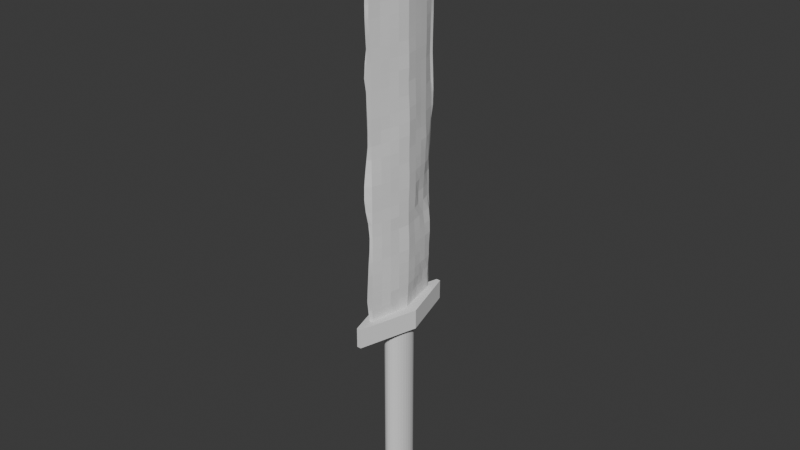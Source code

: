 # Source: Forged_sword.blend  (saved by Blender 4.5.87; exported with 4.5.12 LTS)
import bpy
from mathutils import Matrix  # noqa: F401  (used for matrix-valued properties, if any)

bpy.ops.wm.read_factory_settings(use_empty=True)
scene = bpy.context.scene
scene.name = 'Scene'

# ---- collections
col_collection = bpy.data.collections.new('Collection'); scene.collection.children.link(col_collection)

# ---- world
world_world = bpy.data.worlds.new('World'); scene.world = world_world
world_world.use_nodes = True; world_world.node_tree.nodes.clear()
_N = world_world.node_tree.nodes; _L = world_world.node_tree.links
n0 = _N.new('ShaderNodeOutputWorld'); n0.name = 'World Output'; n0.location = (200, 100)
n1 = _N.new('ShaderNodeBackground'); n1.name = 'Background'; n1.location = (-200, 100)
n1.inputs[0].default_value = (0.05088, 0.05088, 0.05088, 1.0)
_L.new(n1.outputs[0], n0.inputs[0])
n0.is_active_output = True
world_world.color = (0.05088, 0.05088, 0.05088)
world_world.sun_shadow_jitter_overblur = 0.0

# ---- meshes
me_cylinder = bpy.data.meshes.new('Cylinder')
me_cylinder.from_pydata([(0.0, 0.8252, -2.908), (0.0, 0.8252, 2.908), (0.161, 0.8094, -2.908), (0.161, 0.8094, 2.908), (0.3158, 0.7624, -2.908), (0.3158, 0.7624, 2.908), (0.4585, 0.6861, -2.908), (0.4585, 0.6861, 2.908), (0.5835, 0.5835, -2.908), (0.5835, 0.5835, 2.908), (0.6861, 0.4585, -2.908), (0.6861, 0.4585, 2.908), (0.7624, 0.3158, -2.908), (0.7624, 0.3158, 2.908), (0.8094, 0.161, -2.908), (0.8094, 0.161, 2.908), (0.8252, 0.0, -2.908), (0.8252, 0.0, 2.908), (0.8094, -0.161, -2.908), (0.8094, -0.161, 2.908), (0.7624, -0.3158, -2.908), (0.7624, -0.3158, 2.908), (0.6861, -0.4585, -2.908), (0.6861, -0.4585, 2.908), (0.5835, -0.5835, -2.908), (0.5835, -0.5835, 2.908), (0.4585, -0.6861, -2.908), (0.4585, -0.6861, 2.908), (0.3158, -0.7624, -2.908), (0.3158, -0.7624, 2.908), (0.161, -0.8094, -2.908), (0.161, -0.8094, 2.908), (0.0, -0.8252, -2.908), (0.0, -0.8252, 2.908), (-0.161, -0.8094, -2.908), (-0.161, -0.8094, 2.908), (-0.3158, -0.7624, -2.908), (-0.3158, -0.7624, 2.908), (-0.4585, -0.6861, -2.908), (-0.4585, -0.6861, 2.908), (-0.5835, -0.5835, -2.908), (-0.5835, -0.5835, 2.908), (-0.6861, -0.4585, -2.908), (-0.6861, -0.4585, 2.908), (-0.7624, -0.3158, -2.908), (-0.7624, -0.3158, 2.908), (-0.8094, -0.161, -2.908), (-0.8094, -0.161, 2.908), (-0.8252, 0.0, -2.908), (-0.8252, 0.0, 2.908), (-0.8094, 0.161, -2.908), (-0.8094, 0.161, 2.908), (-0.7624, 0.3158, -2.908), (-0.7624, 0.3158, 2.908), (-0.6861, 0.4585, -2.908), (-0.6861, 0.4585, 2.908), (-0.5835, 0.5835, -2.908), (-0.5835, 0.5835, 2.908), (-0.4585, 0.6861, -2.908), (-0.4585, 0.6861, 2.908), (-0.3158, 0.7624, -2.908), (-0.3158, 0.7624, 2.908), (-0.161, 0.8094, -2.908), (-0.161, 0.8094, 2.908), (-0.07788, -2.834, 2.512), (-0.07788, -2.834, 3.043), (-0.07788, 2.845, 2.512), (-0.07788, 2.845, 3.043), (0.2202, -2.834, 2.512), (0.2202, -2.834, 3.043), (0.2202, 2.845, 2.512), (0.2202, 2.845, 3.043), (-1.308, 0.005222, 2.512), (-1.308, 0.005222, 3.043), (1.446, 0.005222, 2.512), (1.446, 0.005222, 3.043), (0.06262, 2.845, 2.512), (0.06262, 2.845, 3.043), (0.06262, -2.834, 2.512), (0.06262, -2.834, 3.043), (0.06262, 0.005222, 3.043), (0.06262, 0.005222, 2.512), (-0.1065, -1.846, 2.712), (0.1206, 0.01328, 13.42), (-0.1109, 1.92, 2.697), (0.1296, 0.06029, 13.44), (0.06663, -1.842, 2.708), (0.1241, 0.01344, 13.42), (0.08715, 1.901, 2.689), (0.1576, 0.06217, 13.46), (-0.6522, 0.01669, 2.711), (0.1209, 0.03091, 13.42), (0.6203, 0.01459, 2.711), (0.1249, 0.03115, 13.43), (-0.1449, -1.922, 8.031), (-0.1132, 1.937, 8.075), (0.09683, 2.099, 8.056), (0.1974, -1.919, 8.029), (0.8406, 0.01572, 8.055), (-0.7022, 0.01782, 8.029), (-0.1547, -1.91, 10.72), (0.179, 1.995, 10.7), (0.1994, 1.948, 10.69), (0.1867, -2.021, 10.69), (0.7533, 0.01283, 10.69), (-0.8438, 0.0144, 10.68), (0.11, -1.952, 12.01), (0.1991, 1.939, 12.04), (0.2567, 1.913, 12.04), (0.2253, -1.895, 12.01), (0.7163, 0.01365, 12.02), (-0.5669, 0.01463, 12.02), (0.007604, 2.127, 2.664), (0.1439, 0.06132, 13.45), (-0.01008, -1.968, 2.709), (0.1224, 0.01336, 13.42), (0.1229, 0.03103, 13.42), (0.03031, 0.01459, 2.711), (0.1297, -2.1, 8.03), (0.05999, 2.244, 8.033), (0.1186, -2.177, 10.7), (0.1617, 2.119, 10.69), (0.1393, -2.061, 12.01), (0.2135, 2.1, 12.05), (-0.09472, 1.926, 5.372), (0.2285, 1.905, 5.365), (0.2019, -1.938, 5.362), (0.7899, 0.01344, 5.369), (-0.7142, 0.01809, 5.37), (-0.08851, -1.83, 5.37), (-0.0347, 2.163, 5.371), (0.06299, -2.012, 5.366), (-0.2064, -1.9, 6.705), (-0.1346, 1.927, 6.701), (0.1642, 1.869, 6.7), (0.2565, -1.978, 6.718), (0.8459, 0.01328, 6.707), (-0.6812, 0.01734, 6.7), (-0.06618, 2.114, 6.7), (-0.1028, -2.183, 6.72), (-0.2015, -1.898, 7.37), (-0.1165, 1.928, 7.399), (0.1543, 1.933, 7.367), (0.1878, -1.923, 7.376), (0.8138, 0.01529, 7.38), (-0.7138, 0.01808, 7.365), (-0.0479, 2.192, 7.362), (-0.04071, -2.069, 7.375), (-0.08487, 1.905, 6.036), (0.0764, 1.887, 6.038), (0.2308, -1.96, 6.041), (0.7913, 0.01328, 6.039), (-0.7476, 0.01885, 6.035), (-0.03101, 2.108, 6.042), (-0.08004, -2.13, 6.048), (-0.1815, -1.884, 6.039), (-0.1132, 1.945, 4.033), (0.2529, 1.925, 4.023), (0.2046, -1.979, 4.026), (0.8035, 0.01342, 4.044), (-0.7143, 0.01809, 4.041), (0.02652, 2.118, 4.029), (0.1412, -2.257, 4.003), (-0.2083, -1.941, 4.042), (-0.1835, -1.913, 4.706), (-0.1141, 1.935, 4.697), (0.2922, 1.944, 4.694), (0.1938, -1.953, 4.697), (0.8456, 0.01364, 4.7), (-0.6762, 0.01723, 4.705), (-0.05548, 2.155, 4.696), (0.1215, -2.146, 4.683), (-0.1267, 1.93, 3.362), (0.1487, 1.887, 3.363), (0.1563, -1.99, 3.356), (0.7411, 0.01195, 3.379), (-0.7237, 0.01831, 3.376), (-0.02545, 2.141, 3.339), (0.01138, -2.128, 3.356), (-0.1901, -1.917, 3.379), (-0.205, -1.939, 3.711), (-0.1147, 1.934, 3.7), (0.2068, 1.897, 3.696), (0.1887, -1.99, 3.691), (0.7855, 0.01255, 3.715), (-0.6801, 0.01732, 3.708), (-0.001077, 2.131, 3.686), (0.1054, -2.261, 3.667), (-0.118, 1.947, 4.363), (0.2568, 1.928, 4.356), (0.2051, -1.972, 4.361), (0.8141, 0.01372, 4.37), (-0.7272, 0.01839, 4.373), (-0.01138, 2.137, 4.362), (0.147, -2.214, 4.343), (-0.2036, -1.929, 4.374), (-0.1329, -1.874, 5.038), (-0.1084, 1.928, 5.034), (0.2827, 1.937, 5.029), (0.1881, -1.928, 5.034), (0.8361, 0.01341, 5.032), (-0.7161, 0.01813, 5.038), (-0.03821, 2.179, 5.034), (0.08638, -2.053, 5.028), (-0.08068, 1.918, 5.708), (0.06066, 1.899, 5.703), (0.2094, -1.955, 5.689), (0.7849, 0.01332, 5.704), (-0.7113, 0.01803, 5.703), (-0.03356, 2.116, 5.708), (-0.01312, -2.025, 5.708), (-0.1312, -1.85, 5.704), (-0.212, -1.905, 6.373), (-0.1347, 1.927, 6.367), (0.0424, 1.904, 6.37), (0.2566, -1.977, 6.384), (0.8373, 0.01311, 6.374), (-0.7055, 0.01789, 6.367), (-0.05138, 2.107, 6.371), (-0.09478, -2.204, 6.385), (-0.1274, 1.928, 7.047), (0.1858, 1.882, 7.032), (0.209, -1.946, 7.045), (0.8165, 0.01385, 7.039), (-0.726, 0.01836, 7.032), (-0.05287, 2.166, 7.03), (-0.09235, -2.119, 7.05), (-0.2074, -1.894, 7.037), (-0.3956, -0.9389, 2.711), (0.1246, 0.0223, 13.42), (0.1209, 0.02211, 13.42), (0.3427, -0.9029, 2.711), (-0.4681, -0.9716, 8.029), (0.4914, -0.9823, 8.038), (-0.5774, -1.026, 10.7), (0.4929, -0.9802, 10.69), (-0.2888, -0.9142, 12.03), (0.4799, -0.9537, 12.03), (0.1227, 0.0222, 13.42), (0.01333, -0.9668, 2.711), (0.5486, -1.011, 5.372), (-0.4406, -0.9592, 5.37), (0.5642, -1.02, 6.706), (-0.4611, -0.9685, 6.7), (0.5448, -1.011, 7.373), (-0.4738, -0.9742, 7.365), (-0.4671, -0.9712, 6.035), (0.5521, -1.012, 6.034), (-0.4629, -0.9693, 4.041), (0.5535, -1.023, 4.031), (-0.4349, -0.9567, 4.705), (0.5635, -1.015, 4.704), (0.5046, -0.9969, 3.369), (-0.4785, -0.9764, 3.376), (0.5355, -1.014, 3.7), (-0.4739, -0.9743, 3.708), (0.565, -1.015, 4.367), (-0.4508, -0.9639, 4.373), (-0.4143, -0.9473, 5.038), (0.5629, -1.016, 5.04), (0.5651, -1.021, 5.705), (-0.4611, -0.9685, 5.703), (-0.4688, -0.972, 6.367), (0.5599, -1.016, 6.369), (-0.471, -0.973, 7.032), (0.559, -1.018, 7.04), (0.1209, 0.02651, 13.42), (0.4815, -0.4442, 2.711), (-0.5646, -0.5014, 8.029), (-0.7108, -0.5685, 10.7), (-0.4222, -0.448, 12.02), (-0.5765, -0.5068, 5.37), (-0.5848, -0.5106, 6.7), (-0.5973, -0.5162, 7.365), (-0.5911, -0.5103, 6.035), (-0.5947, -0.5083, 4.041), (-0.5764, -0.5066, 4.705), (-0.5973, -0.5162, 3.376), (-0.5943, -0.512, 3.708), (-0.5905, -0.5108, 4.373), (-0.5504, -0.495, 5.038), (-0.5869, -0.5102, 5.703), (-0.5872, -0.5113, 6.367), (-0.5968, -0.516, 7.032), (-0.5306, -0.4861, 2.711), (0.1248, 0.02673, 13.42), (0.6684, -0.5383, 8.035), (0.6391, -0.5245, 10.69), (0.6244, -0.5046, 12.05), (0.1228, 0.02662, 13.42), (0.02182, -0.4761, 2.711), (0.6479, -0.5274, 5.371), (0.6827, -0.545, 6.703), (0.691, -0.5501, 7.371), (0.6807, -0.5436, 6.036), (0.7004, -0.5572, 4.043), (0.6797, -0.5389, 4.702), (0.5835, -0.497, 3.38), (0.6858, -0.5513, 3.713), (0.6969, -0.5513, 4.373), (0.6645, -0.5324, 5.036), (0.6921, -0.5493, 5.703), (0.6708, -0.539, 6.369), (0.6862, -0.5469, 7.037), (-0.2544, -1.39, 2.711), (0.1244, 0.01787, 13.42), (0.3392, -1.433, 8.032), (0.3349, -1.429, 10.69), (0.3878, -1.428, 12.02), (0.1226, 0.01778, 13.42), (0.004843, -1.458, 2.711), (0.402, -1.483, 5.377), (0.4208, -1.481, 6.71), (0.3903, -1.465, 7.375), (0.4079, -1.471, 6.037), (0.3759, -1.47, 4.028), (0.3865, -1.477, 4.706), (0.3286, -1.442, 3.366), (0.3573, -1.461, 3.696), (0.3811, -1.475, 4.36), (0.4133, -1.491, 5.043), (0.3981, -1.478, 5.708), (0.4194, -1.479, 6.374), (0.411, -1.477, 7.044), (0.1208, 0.0177, 13.42), (0.2064, -1.363, 2.711), (-0.3427, -1.428, 8.032), (-0.4353, -1.501, 10.72), (-0.1529, -1.383, 12.03), (-0.2394, -1.382, 5.37), (-0.3381, -1.426, 6.699), (-0.3516, -1.431, 7.364), (-0.3458, -1.429, 6.035), (-0.3569, -1.437, 4.04), (-0.3326, -1.426, 4.705), (-0.3396, -1.429, 3.376), (-0.3526, -1.435, 3.708), (-0.3523, -1.435, 4.372), (-0.2799, -1.401, 5.038), (-0.2964, -1.407, 5.702), (-0.3505, -1.431, 6.367), (-0.3468, -1.429, 7.031), (-0.1636, -1.907, 7.701), (-0.1155, 1.929, 7.739), (0.06616, 2.078, 7.715), (0.1886, -1.909, 7.7), (0.8414, 0.01544, 7.717), (-0.6984, 0.01773, 7.697), (-0.02603, 2.202, 7.695), (0.09224, -2.081, 7.701), (0.5198, -0.9972, 7.705), (-0.4698, -0.9724, 7.697), (0.6882, -0.5479, 7.703), (-0.5845, -0.5104, 7.697), (-0.3487, -1.43, 7.698), (0.3482, -1.442, 7.706), (0.1254, 0.04559, 13.43), (0.3733, 0.9321, 2.711), (-0.3746, 0.987, 2.708), (0.1417, 0.04658, 13.44), (0.5333, 1.014, 8.041), (-0.4285, 1.016, 8.029), (0.5207, 0.9996, 10.69), (-0.5567, 1.094, 10.67), (0.5262, 1.002, 12.03), (-0.2718, 0.9321, 12.02), (0.05077, 1.023, 2.711), (0.1336, 0.04612, 13.44), (-0.4268, 1.015, 5.37), (0.5032, 0.9896, 5.38), (-0.4166, 1.009, 6.7), (0.5558, 1.01, 6.718), (-0.4331, 1.018, 7.365), (0.5694, 1.017, 7.384), (0.4387, 0.9618, 6.036), (-0.4302, 1.017, 6.035), (0.54, 1.008, 4.056), (-0.431, 1.017, 4.041), (0.561, 1.011, 4.732), (-0.4172, 1.01, 4.705), (-0.4259, 1.014, 3.372), (0.3914, 0.9402, 3.378), (-0.4293, 1.016, 3.707), (0.4972, 0.9863, 3.726), (-0.4304, 1.017, 4.373), (0.5582, 1.016, 4.391), (0.5395, 1.004, 5.058), (-0.4092, 1.005, 5.038), (-0.4286, 1.016, 5.703), (0.4445, 0.9642, 5.704), (0.5071, 0.9905, 6.376), (-0.4154, 1.009, 6.367), (0.5709, 1.017, 7.051), (-0.4326, 1.018, 7.032), (-0.4262, 1.014, 7.697), (0.5548, 1.018, 7.715), (-0.5214, 0.5297, 2.709), (0.1334, 0.03885, 13.43), (0.6894, 0.5671, 8.052), (0.639, 0.5382, 10.69), (0.6302, 0.5342, 12.02), (0.04054, 0.5186, 2.711), (0.1283, 0.03856, 13.43), (0.6161, 0.5294, 5.367), (0.6885, 0.5592, 6.703), (0.6787, 0.5578, 7.388), (0.6919, 0.5603, 6.037), (0.681, 0.5585, 4.042), (0.677, 0.56, 4.711), (0.5589, 0.502, 3.379), (0.6456, 0.5417, 3.714), (0.6899, 0.5645, 4.379), (0.6529, 0.5476, 5.032), (0.6471, 0.5397, 5.704), (0.6947, 0.5618, 6.37), (0.6869, 0.5584, 7.041), (0.6754, 0.559, 7.719), (0.1232, 0.03825, 13.43), (0.4968, 0.4734, 2.711), (-0.5627, 0.548, 8.028), (-0.7174, 0.6169, 10.68), (-0.4157, 0.4734, 12.02), (-0.5609, 0.5503, 5.37), (-0.551, 0.5455, 6.7), (-0.548, 0.5439, 7.365), (-0.5654, 0.5508, 6.035), (-0.5638, 0.5509, 4.041), (-0.5552, 0.5478, 4.705), (-0.568, 0.5541, 3.373), (-0.5718, 0.5556, 3.707), (-0.5615, 0.5512, 4.373), (-0.5527, 0.5464, 5.038), (-0.5698, 0.5539, 5.703), (-0.5449, 0.5407, 6.367), (-0.5529, 0.5465, 7.032), (-0.5393, 0.5372, 7.696), (0.1276, 0.05294, 13.43), (0.2499, 1.391, 2.711), (-0.2758, 1.487, 8.041), (-0.3592, 1.589, 10.67), (-0.1278, 1.391, 12.02), (-0.2667, 1.465, 5.37), (-0.2834, 1.474, 6.7), (-0.2801, 1.48, 7.375), (-0.2814, 1.473, 6.035), (-0.2744, 1.471, 4.041), (-0.2611, 1.463, 4.704), (-0.2884, 1.477, 3.358), (-0.286, 1.477, 3.702), (-0.2698, 1.468, 4.372), (-0.2734, 1.469, 5.037), (-0.273, 1.468, 5.703), (-0.2645, 1.464, 6.367), (-0.289, 1.479, 7.036), (-0.2747, 1.483, 7.71), (-0.2591, 1.461, 2.692), (0.1499, 0.05435, 13.45), (0.4018, 1.459, 8.034), (0.3889, 1.455, 10.69), (0.3741, 1.448, 12.02), (-0.01969, 1.571, 2.706), (0.1388, 0.05371, 13.44), (0.3101, 1.419, 5.371), (0.4012, 1.459, 6.707), (0.4531, 1.482, 7.378), (0.3132, 1.42, 6.035), (0.426, 1.479, 4.038), (0.4361, 1.476, 4.714), (0.2645, 1.399, 3.375), (0.3217, 1.429, 3.703), (0.432, 1.475, 4.381), (0.3858, 1.454, 5.042), (0.3151, 1.421, 5.703), (0.3507, 1.437, 6.37), (0.4101, 1.463, 7.042), (0.4162, 1.466, 7.707), (0.09681, 1.997, 9.363), (0.09702, 1.961, 9.363), (0.2039, -1.921, 9.359), (0.789, 0.01191, 9.359), (-0.7371, 0.01813, 9.337), (-0.0257, -2.146, 9.355), (0.1068, 2.131, 9.362), (0.1134, -2.145, 9.358), (0.4841, -0.9768, 9.362), (-0.5063, -0.991, 9.333), (0.6282, -0.5183, 9.359), (-0.6041, -0.5196, 9.338), (-0.3716, -1.456, 9.343), (0.3574, -1.441, 9.359), (-0.4689, 1.042, 9.287), (0.5166, 0.9977, 9.359), (-0.6082, 0.5749, 9.332), (0.6478, 0.5415, 9.359), (0.3887, 1.454, 9.359), (-0.2569, 1.503, 9.321), (0.0662, 2.106, 8.711), (0.05405, 2.069, 8.717), (0.1778, -1.934, 8.694), (0.7642, 0.01377, 8.699), (-0.6943, 0.01827, 8.691), (0.1018, 2.202, 8.706), (0.1097, -2.123, 8.694), (0.4993, -0.9851, 8.7), (-0.4601, -0.9682, 8.693), (0.6474, -0.5297, 8.704), (-0.5644, -0.5014, 8.691), (-0.344, -1.43, 8.697), (0.3457, -1.435, 8.695), (-0.4113, 1.007, 8.692), (0.52, 1.005, 8.7), (-0.5741, 0.5565, 8.692), (0.6636, 0.5514, 8.705), (0.4028, 1.46, 8.695), (-0.244, 1.474, 8.697), (-0.1661, -1.932, 8.696), (0.03277, 2.156, 8.411), (0.09653, 2.09, 8.393), (0.1927, -1.929, 8.366), (0.8149, 0.01585, 8.39), (-0.6967, 0.01785, 8.365), (0.07797, 2.242, 8.388), (0.1302, -2.108, 8.366), (0.5016, -0.9875, 8.374), (-0.4694, -0.9722, 8.365), (0.6494, -0.53, 8.373), (-0.5586, -0.4987, 8.365), (-0.3491, -1.432, 8.369), (0.3455, -1.435, 8.366), (-0.4232, 1.013, 8.364), (0.5278, 1.012, 8.376), (-0.5735, 0.5539, 8.363), (0.6802, 0.563, 8.388), (0.4007, 1.459, 8.367), (-0.2619, 1.482, 8.376), (-0.1575, -1.935, 8.367), (-0.1349, -1.979, 9.028), (0.09655, 2.048, 9.029), (0.09141, 2.001, 9.028), (0.1818, -1.93, 9.026), (0.7476, 0.0126, 9.027), (-0.7179, 0.01838, 9.015), (0.1215, 2.157, 9.029), (0.1031, -2.136, 9.026), (0.4893, -0.9795, 9.03), (-0.4803, -0.9784, 9.012), (0.6371, -0.5237, 9.031), (-0.5872, -0.5118, 9.015), (-0.3506, -1.437, 9.022), (0.3507, -1.438, 9.027), (-0.437, 1.022, 9.001), (0.5189, 0.9992, 9.027), (-0.5718, 0.5565, 9.021), (0.6517, 0.5425, 9.03), (0.3948, 1.457, 9.027), (-0.2227, 1.468, 9.006), (-0.07187, -1.962, 10.03), (0.1036, 2.02, 10.03), (0.1049, 1.982, 10.03), (0.2071, -1.932, 10.02), (0.7449, 0.01262, 10.02), (-0.8137, 0.01445, 10.02), (0.1055, 2.146, 10.03), (0.1582, -2.143, 10.02), (0.496, -0.9822, 10.02), (-0.5696, -1.022, 10.03), (0.6298, -0.5202, 10.02), (-0.7, -0.5636, 10.03), (-0.367, -1.462, 10.02), (0.3493, -1.437, 10.02), (-0.5316, 1.079, 9.976), (0.5247, 1.001, 10.02), (-0.7006, 0.61, 9.989), (0.6435, 0.539, 10.02), (0.4036, 1.461, 10.02), (-0.3475, 1.58, 9.988), (-0.1198, -1.913, 10.38), (0.1236, 2.023, 10.37), (0.1306, 1.98, 10.37), (0.2015, -1.975, 10.36), (0.7502, 0.01267, 10.36), (-0.8522, 0.01422, 10.35), (0.1227, 2.143, 10.36), (0.1557, -2.179, 10.36), (0.4968, -0.9822, 10.36), (-0.5795, -1.026, 10.36), (0.6388, -0.5242, 10.35), (-0.709, -0.5676, 10.36), (-0.4054, -1.482, 10.37), (0.3433, -1.433, 10.36), (-0.5524, 1.091, 10.32), (0.5231, 1.001, 10.36), (-0.7142, 0.6157, 10.33), (0.6375, 0.5345, 10.36), (0.3964, 1.458, 10.36), (-0.3606, 1.59, 10.33), (0.1599, 1.92, 11.36), (0.2693, 1.919, 11.37), (0.2198, -1.963, 11.34), (0.7494, 0.01299, 11.35), (-0.8123, 0.01371, 11.37), (-0.01604, -1.973, 11.37), (0.2154, 2.101, 11.37), (0.1397, -2.177, 11.35), (0.4869, -0.9672, 11.36), (-0.5483, -1.026, 11.38), (0.6235, -0.5095, 11.35), (-0.6834, -0.5618, 11.37), (-0.2866, -1.446, 11.39), (0.3624, -1.427, 11.35), (-0.4548, 1.04, 11.39), (0.5197, 0.9991, 11.36), (-0.6661, 0.6005, 11.4), (0.6433, 0.539, 11.35), (0.397, 1.458, 11.36), (-0.1691, 1.423, 11.35), (0.09136, -2.013, 11.68), (0.2335, 1.956, 11.7), (0.2695, 1.919, 11.7), (0.229, -1.921, 11.67), (0.7434, 0.01317, 11.68), (-0.7809, 0.01246, 11.73), (0.2217, 2.104, 11.72), (0.1521, -2.127, 11.68), (0.4831, -0.959, 11.7), (-0.4315, -0.9839, 11.75), (0.6198, -0.5034, 11.69), (-0.6021, -0.5299, 11.74), (-0.206, -1.408, 11.71), (0.3815, -1.43, 11.69), (-0.2831, 0.9383, 11.69), (0.5277, 1.003, 11.69), (-0.4312, 0.4816, 11.69), (0.641, 0.537, 11.69), (0.3882, 1.454, 11.69), (-0.1338, 1.395, 11.69), (0.204, 1.944, 11.02), (0.2572, 1.916, 11.03), (0.2038, -2.008, 11.01), (0.7561, 0.01283, 11.02), (-0.8183, 0.01472, 11.02), (0.1902, 2.092, 11.03), (0.0744, -2.149, 11.02), (0.4836, -0.9714, 11.02), (-0.5652, -1.025, 11.03), (0.6331, -0.5187, 11.02), (-0.6958, -0.5643, 11.03), (-0.4094, -1.507, 11.07), (0.3371, -1.422, 11.02), (-0.5438, 1.09, 11.02), (0.514, 0.9965, 11.02), (-0.7077, 0.6111, 11.02), (0.6428, 0.5401, 11.02), (0.3951, 1.457, 11.02), (-0.2864, 1.527, 11.02), (-0.1494, -1.944, 11.06), (0.09135, 2.012, 9.696), (0.09686, 1.974, 9.697), (0.2095, -1.92, 9.691), (0.7798, 0.01206, 9.691), (-0.7938, 0.01307, 9.667), (0.0956, 2.142, 9.695), (0.1298, -2.132, 9.691), (0.489, -0.9792, 9.694), (-0.5215, -1.0, 9.688), (0.6187, -0.5147, 9.692), (-0.6749, -0.5523, 9.679), (-0.376, -1.464, 9.668), (0.357, -1.441, 9.691), (-0.4965, 1.061, 9.641), (0.5249, 1.001, 9.691), (-0.6672, 0.6016, 9.645), (0.6497, 0.5431, 9.691), (0.4016, 1.46, 9.691), (-0.3105, 1.551, 9.653), (0.02395, -2.138, 9.687), (0.1006, -0.9427, 12.78), (0.03987, 0.9449, 12.68), (0.101, 0.9456, 12.68), (0.2251, -0.9764, 12.88), (0.4009, 0.008313, 12.76), (-0.247, 0.01459, 12.68), (0.184, -1.038, 12.87), (0.07222, 1.037, 12.69), (-0.101, -0.4481, 12.68), (0.3469, -0.5056, 12.86), (0.387, -0.2565, 12.83), (-0.174, -0.2167, 12.68), (-0.02801, -0.6794, 12.68), (0.2954, -0.7416, 12.87), (0.3258, 0.5263, 12.82), (-0.1036, 0.4798, 12.68), (-0.1753, 0.2472, 12.68), (0.3481, 0.2646, 12.77), (0.2287, 0.7431, 12.78), (-0.03185, 0.7123, 12.68), (0.03229, 1.399, 12.36), (0.1532, 1.417, 12.41), (0.1806, -1.409, 12.45), (0.5509, 0.008726, 12.41), (-0.4033, 0.01459, 12.35), (0.1154, -1.504, 12.47), (0.09315, 1.544, 12.37), (-0.1851, -0.6755, 12.35), (0.3616, -0.7058, 12.42), (0.4032, -0.3366, 12.36), (-0.2942, -0.3305, 12.35), (-0.07599, -1.021, 12.35), (0.3487, -1.088, 12.44), (0.5222, 0.8084, 12.5), (-0.1877, 0.7059, 12.35), (-0.2955, 0.3603, 12.35), (0.4779, 0.3988, 12.38), (0.3167, 1.102, 12.49), (-0.07983, 1.052, 12.35), (0.08097, -1.407, 12.47), (0.05891, -0.4569, 13.02), (0.09488, 0.5103, 13.07), (0.1546, 0.5212, 13.11), (0.1132, -0.4694, 13.06), (0.3571, -0.008629, 13.23), (-0.09066, 0.01459, 13.02), (0.08156, -0.4931, 13.03), (0.1068, 0.5534, 13.06), (-0.0169, -0.2207, 13.02), (0.3282, -0.2752, 13.27), (0.3526, -0.1429, 13.26), (-0.05378, -0.103, 13.02), (0.01998, -0.3383, 13.02), (0.233, -0.3916, 13.18), (0.2786, 0.3, 13.2), (-0.01101, 0.2571, 13.03), (-0.05506, 0.1341, 13.02), (0.3254, 0.1577, 13.22), (0.2411, 0.4243, 13.18), (0.05538, 0.3892, 13.07)], [], [(0, 1, 3, 2), (2, 3, 5, 4), (4, 5, 7, 6), (6, 7, 9, 8), (8, 9, 11, 10), (10, 11, 13, 12), (12, 13, 15, 14), (14, 15, 17, 16), (16, 17, 19, 18), (18, 19, 21, 20), (20, 21, 23, 22), (22, 23, 25, 24), (24, 25, 27, 26), (26, 27, 29, 28), (28, 29, 31, 30), (30, 31, 33, 32), (32, 33, 35, 34), (34, 35, 37, 36), (36, 37, 39, 38), (38, 39, 41, 40), (40, 41, 43, 42), (42, 43, 45, 44), (44, 45, 47, 46), (46, 47, 49, 48), (48, 49, 51, 50), (50, 51, 53, 52), (52, 53, 55, 54), (54, 55, 57, 56), (56, 57, 59, 58), (58, 59, 61, 60), (3, 1, 63, 61, 59, 57, 55, 53, 51, 49, 47, 45, 43, 41, 39, 37, 35, 33, 31, 29, 27, 25, 23, 21, 19, 17, 15, 13, 11, 9, 7, 5), (60, 61, 63, 62), (62, 63, 1, 0), (0, 2, 4, 6, 8, 10, 12, 14, 16, 18, 20, 22, 24, 26, 28, 30, 32, 34, 36, 38, 40, 42, 44, 46, 48, 50, 52, 54, 56, 58, 60, 62), (72, 73, 67, 66), (76, 77, 71, 70), (74, 75, 69, 68), (78, 79, 65, 64), (81, 74, 68, 78), (80, 73, 65, 79), (77, 67, 73, 80), (76, 70, 74, 81), (70, 71, 75, 74), (64, 65, 73, 72), (66, 76, 81, 72), (71, 77, 80, 75), (75, 80, 79, 69), (72, 81, 78, 64), (68, 69, 79, 78), (66, 67, 77, 76), (735, 436, 85, 717), (723, 113, 89, 718), (729, 305, 87, 719), (722, 115, 83, 716), (310, 325, 86, 114), (309, 324, 83, 115), (402, 417, 91, 116), (401, 418, 92, 117), (733, 397, 93, 720), (727, 266, 91, 721), (353, 268, 99, 347), (416, 398, 98, 346), (349, 118, 94, 342), (355, 306, 97, 345), (348, 119, 96, 344), (454, 438, 95, 343), (587, 269, 105, 581), (593, 399, 104, 580), (583, 120, 100, 576), (589, 307, 103, 579), (582, 121, 102, 578), (595, 439, 101, 577), (627, 270, 111, 621), (633, 400, 110, 620), (623, 122, 106, 616), (629, 308, 109, 619), (622, 123, 108, 618), (635, 440, 107, 617), (617, 107, 123, 622), (619, 109, 122, 623), (577, 101, 121, 582), (579, 103, 120, 583), (343, 95, 119, 348), (345, 97, 118, 349), (396, 401, 117, 90), (397, 402, 116, 93), (305, 309, 115, 87), (304, 310, 114, 82), (719, 87, 115, 722), (717, 85, 113, 723), (199, 126, 131, 203), (197, 124, 130, 202), (450, 441, 124, 197), (202, 130, 125, 198), (320, 311, 126, 199), (203, 131, 129, 196), (412, 403, 127, 200), (280, 271, 128, 201), (215, 135, 139, 219), (213, 133, 138, 218), (452, 442, 133, 213), (218, 138, 134, 214), (322, 312, 135, 215), (219, 139, 132, 212), (414, 404, 136, 216), (282, 272, 137, 217), (222, 143, 147, 226), (220, 141, 146, 225), (453, 443, 141, 220), (225, 146, 142, 221), (323, 313, 143, 222), (226, 147, 140, 227), (415, 405, 144, 223), (283, 273, 145, 224), (281, 274, 152, 208), (413, 406, 151, 207), (210, 154, 155, 211), (321, 314, 150, 206), (209, 153, 149, 205), (451, 444, 148, 204), (204, 148, 153, 209), (206, 150, 154, 210), (278, 275, 160, 185), (410, 407, 159, 184), (187, 162, 163, 180), (318, 315, 158, 183), (186, 161, 157, 182), (448, 445, 156, 181), (181, 156, 161, 186), (183, 158, 162, 187), (279, 276, 169, 192), (411, 408, 168, 191), (194, 171, 164, 195), (319, 316, 167, 190), (193, 170, 166, 189), (449, 446, 165, 188), (188, 165, 170, 193), (190, 167, 171, 194), (86, 174, 178, 114), (84, 172, 177, 112), (455, 447, 172, 84), (112, 177, 173, 88), (325, 317, 174, 86), (114, 178, 179, 82), (418, 409, 175, 92), (284, 277, 176, 90), (174, 183, 187, 178), (172, 181, 186, 177), (447, 448, 181, 172), (177, 186, 182, 173), (317, 318, 183, 174), (178, 187, 180, 179), (409, 410, 184, 175), (277, 278, 185, 176), (158, 190, 194, 162), (156, 188, 193, 161), (445, 449, 188, 156), (161, 193, 189, 157), (315, 319, 190, 158), (162, 194, 195, 163), (407, 411, 191, 159), (275, 279, 192, 160), (276, 280, 201, 169), (408, 412, 200, 168), (171, 203, 196, 164), (316, 320, 199, 167), (170, 202, 198, 166), (446, 450, 197, 165), (165, 197, 202, 170), (167, 199, 203, 171), (126, 206, 210, 131), (124, 204, 209, 130), (441, 451, 204, 124), (130, 209, 205, 125), (311, 321, 206, 126), (131, 210, 211, 129), (403, 413, 207, 127), (271, 281, 208, 128), (274, 282, 217, 152), (406, 414, 216, 151), (154, 219, 212, 155), (314, 322, 215, 150), (153, 218, 214, 149), (444, 452, 213, 148), (148, 213, 218, 153), (150, 215, 219, 154), (272, 283, 224, 137), (404, 415, 223, 136), (139, 226, 227, 132), (312, 323, 222, 135), (138, 225, 221, 134), (442, 453, 220, 133), (133, 220, 225, 138), (135, 222, 226, 139), (292, 303, 265, 242), (330, 341, 264, 243), (294, 302, 263, 247), (332, 340, 262, 246), (329, 339, 261, 241), (291, 301, 260, 240), (296, 300, 259, 251), (334, 338, 258, 250), (333, 337, 257, 248), (295, 299, 256, 249), (335, 336, 255, 253), (297, 298, 254, 252), (304, 335, 253, 228), (267, 297, 252, 231), (299, 296, 251, 256), (337, 334, 250, 257), (298, 295, 249, 254), (336, 333, 248, 255), (301, 294, 247, 260), (339, 332, 246, 261), (341, 331, 245, 264), (303, 293, 244, 265), (340, 330, 243, 262), (302, 292, 242, 263), (338, 329, 241, 258), (300, 291, 240, 259), (284, 290, 239, 228), (285, 289, 238, 229), (626, 288, 237, 624), (628, 328, 236, 625), (586, 287, 235, 584), (588, 327, 234, 585), (352, 286, 233, 350), (354, 326, 232, 351), (728, 324, 230, 724), (289, 266, 230, 238), (290, 267, 231, 239), (726, 285, 229, 725), (720, 93, 285, 726), (117, 92, 267, 290), (116, 91, 266, 289), (346, 98, 286, 352), (580, 104, 287, 586), (620, 110, 288, 626), (93, 116, 289, 285), (90, 117, 290, 284), (200, 127, 291, 300), (216, 136, 292, 302), (223, 144, 293, 303), (207, 151, 294, 301), (184, 159, 295, 298), (191, 168, 296, 299), (92, 175, 297, 267), (175, 184, 298, 297), (159, 191, 299, 295), (168, 200, 300, 296), (127, 207, 301, 291), (151, 216, 302, 294), (136, 223, 303, 292), (243, 264, 283, 272), (246, 262, 282, 274), (241, 261, 281, 271), (250, 258, 280, 276), (248, 257, 279, 275), (253, 255, 278, 277), (228, 253, 277, 284), (257, 250, 276, 279), (255, 248, 275, 278), (261, 246, 274, 281), (264, 245, 273, 283), (262, 243, 272, 282), (258, 241, 271, 280), (625, 236, 270, 627), (585, 234, 269, 587), (351, 232, 268, 353), (724, 230, 266, 727), (716, 83, 324, 728), (342, 94, 326, 354), (576, 100, 327, 588), (616, 106, 328, 628), (196, 129, 329, 338), (212, 132, 330, 340), (227, 140, 331, 341), (211, 155, 332, 339), (180, 163, 333, 336), (195, 164, 334, 337), (82, 179, 335, 304), (179, 180, 336, 335), (163, 195, 337, 333), (164, 196, 338, 334), (129, 211, 339, 329), (155, 212, 340, 332), (132, 227, 341, 330), (242, 265, 323, 312), (247, 263, 322, 314), (240, 260, 321, 311), (251, 259, 320, 316), (249, 256, 319, 315), (252, 254, 318, 317), (231, 252, 317, 325), (256, 251, 316, 319), (254, 249, 315, 318), (260, 247, 314, 321), (265, 244, 313, 323), (263, 242, 312, 322), (259, 240, 311, 320), (228, 239, 310, 304), (229, 238, 309, 305), (624, 237, 308, 629), (584, 235, 307, 589), (350, 233, 306, 355), (238, 230, 324, 309), (239, 231, 325, 310), (725, 229, 305, 729), (244, 350, 355, 313), (140, 342, 354, 331), (245, 351, 353, 273), (144, 346, 352, 293), (331, 354, 351, 245), (293, 352, 350, 244), (143, 345, 349, 147), (141, 343, 348, 146), (443, 454, 343, 141), (146, 348, 344, 142), (313, 355, 345, 143), (147, 349, 342, 140), (405, 416, 346, 144), (273, 353, 347, 145), (464, 475, 395, 373), (424, 435, 394, 372), (423, 434, 393, 370), (463, 474, 392, 371), (425, 433, 391, 375), (465, 473, 390, 374), (462, 472, 389, 369), (422, 432, 388, 368), (427, 431, 387, 379), (467, 471, 386, 378), (466, 470, 385, 376), (426, 430, 384, 377), (468, 469, 383, 381), (428, 429, 382, 380), (437, 468, 381, 357), (396, 428, 380, 358), (430, 427, 379, 384), (470, 467, 378, 385), (429, 426, 377, 382), (469, 466, 376, 383), (432, 425, 375, 388), (472, 465, 374, 389), (474, 464, 373, 392), (434, 424, 372, 393), (473, 463, 371, 390), (433, 423, 370, 391), (471, 462, 369, 386), (431, 422, 368, 387), (456, 461, 367, 359), (455, 460, 366, 358), (632, 421, 365, 630), (634, 459, 364, 631), (592, 420, 363, 590), (594, 458, 362, 591), (435, 419, 361, 394), (475, 457, 360, 395), (734, 456, 359, 730), (460, 437, 357, 366), (461, 436, 356, 367), (732, 417, 356, 731), (721, 91, 417, 732), (347, 99, 419, 435), (581, 105, 420, 592), (621, 111, 421, 632), (201, 128, 422, 431), (217, 137, 423, 433), (224, 145, 424, 434), (208, 152, 425, 432), (185, 160, 426, 429), (192, 169, 427, 430), (90, 176, 428, 396), (176, 185, 429, 428), (160, 192, 430, 426), (169, 201, 431, 427), (128, 208, 432, 422), (152, 217, 433, 425), (137, 224, 434, 423), (145, 347, 435, 424), (373, 395, 416, 405), (371, 392, 415, 404), (374, 390, 414, 406), (369, 389, 413, 403), (378, 386, 412, 408), (376, 385, 411, 407), (381, 383, 410, 409), (357, 381, 409, 418), (385, 378, 408, 411), (383, 376, 407, 410), (389, 374, 406, 413), (392, 373, 405, 415), (390, 371, 404, 414), (386, 369, 403, 412), (359, 367, 402, 397), (358, 366, 401, 396), (631, 364, 400, 633), (591, 362, 399, 593), (395, 360, 398, 416), (730, 359, 397, 733), (366, 357, 418, 401), (367, 356, 417, 402), (113, 85, 436, 461), (112, 88, 437, 460), (718, 89, 456, 734), (344, 96, 457, 475), (578, 102, 458, 594), (618, 108, 459, 634), (84, 112, 460, 455), (89, 113, 461, 456), (198, 125, 462, 471), (214, 134, 463, 473), (221, 142, 464, 474), (205, 149, 465, 472), (182, 157, 466, 469), (189, 166, 467, 470), (88, 173, 468, 437), (173, 182, 469, 468), (157, 189, 470, 466), (166, 198, 471, 467), (125, 205, 472, 462), (149, 214, 473, 465), (134, 221, 474, 463), (142, 344, 475, 464), (372, 394, 454, 443), (370, 393, 453, 442), (375, 391, 452, 444), (368, 388, 451, 441), (379, 387, 450, 446), (377, 384, 449, 445), (380, 382, 448, 447), (358, 380, 447, 455), (384, 379, 446, 449), (382, 377, 445, 448), (388, 375, 444, 451), (393, 372, 443, 453), (391, 370, 442, 452), (387, 368, 441, 450), (630, 365, 440, 635), (590, 363, 439, 595), (394, 361, 438, 454), (731, 356, 436, 735), (550, 490, 495, 555), (538, 477, 494, 554), (551, 491, 493, 553), (541, 480, 492, 552), (554, 494, 491, 551), (552, 492, 490, 550), (544, 484, 489, 549), (536, 481, 488, 548), (545, 485, 487, 547), (540, 479, 486, 546), (548, 488, 485, 545), (546, 486, 484, 544), (539, 478, 483, 543), (537, 476, 482, 542), (555, 495, 476, 537), (542, 482, 477, 538), (549, 489, 478, 539), (543, 483, 481, 536), (553, 493, 479, 540), (547, 487, 480, 541), (526, 506, 500, 520), (532, 512, 499, 519), (522, 502, 515, 535), (528, 508, 498, 518), (521, 501, 497, 517), (534, 514, 496, 516), (516, 496, 501, 521), (518, 498, 502, 522), (525, 505, 503, 523), (527, 507, 504, 524), (519, 499, 505, 525), (524, 504, 506, 526), (535, 515, 507, 527), (523, 503, 508, 528), (531, 511, 509, 529), (533, 513, 510, 530), (520, 500, 511, 531), (530, 510, 512, 532), (517, 497, 513, 533), (529, 509, 514, 534), (361, 529, 534, 438), (96, 517, 533, 457), (360, 530, 532, 398), (99, 520, 531, 419), (457, 533, 530, 360), (419, 531, 529, 361), (233, 523, 528, 306), (94, 535, 527, 326), (232, 524, 526, 268), (98, 519, 525, 286), (326, 527, 524, 232), (286, 525, 523, 233), (97, 518, 522, 118), (95, 516, 521, 119), (438, 534, 516, 95), (119, 521, 517, 96), (306, 528, 518, 97), (118, 522, 535, 94), (398, 532, 519, 98), (268, 526, 520, 99), (506, 547, 541, 500), (512, 553, 540, 499), (502, 543, 536, 515), (508, 549, 539, 498), (501, 542, 538, 497), (514, 555, 537, 496), (496, 537, 542, 501), (498, 539, 543, 502), (505, 546, 544, 503), (507, 548, 545, 504), (499, 540, 546, 505), (504, 545, 547, 506), (515, 536, 548, 507), (503, 544, 549, 508), (511, 552, 550, 509), (513, 554, 551, 510), (500, 541, 552, 511), (510, 551, 553, 512), (497, 538, 554, 513), (509, 550, 555, 514), (669, 570, 575, 674), (657, 558, 574, 673), (670, 571, 573, 672), (660, 561, 572, 671), (673, 574, 571, 670), (671, 572, 570, 669), (663, 564, 569, 668), (675, 556, 568, 667), (664, 565, 567, 666), (659, 560, 566, 665), (667, 568, 565, 664), (665, 566, 564, 663), (658, 559, 563, 662), (656, 557, 562, 661), (674, 575, 557, 656), (661, 562, 558, 657), (668, 569, 559, 658), (662, 563, 556, 675), (672, 573, 560, 659), (666, 567, 561, 660), (570, 590, 595, 575), (558, 578, 594, 574), (571, 591, 593, 573), (561, 581, 592, 572), (574, 594, 591, 571), (572, 592, 590, 570), (564, 584, 589, 569), (556, 576, 588, 568), (565, 585, 587, 567), (560, 580, 586, 566), (568, 588, 585, 565), (566, 586, 584, 564), (559, 579, 583, 563), (557, 577, 582, 562), (575, 595, 577, 557), (562, 582, 578, 558), (569, 589, 579, 559), (563, 583, 576, 556), (573, 593, 580, 560), (567, 587, 581, 561), (649, 610, 615, 654), (637, 597, 614, 653), (650, 611, 613, 652), (640, 600, 612, 651), (653, 614, 611, 650), (651, 612, 610, 649), (643, 604, 609, 648), (655, 601, 608, 647), (644, 605, 607, 646), (639, 599, 606, 645), (647, 608, 605, 644), (645, 606, 604, 643), (638, 598, 603, 642), (636, 596, 602, 641), (654, 615, 596, 636), (641, 602, 597, 637), (648, 609, 598, 638), (642, 603, 601, 655), (652, 613, 599, 639), (646, 607, 600, 640), (610, 630, 635, 615), (597, 618, 634, 614), (611, 631, 633, 613), (600, 621, 632, 612), (614, 634, 631, 611), (612, 632, 630, 610), (604, 624, 629, 609), (601, 616, 628, 608), (605, 625, 627, 607), (599, 620, 626, 606), (608, 628, 625, 605), (606, 626, 624, 604), (598, 619, 623, 603), (596, 617, 622, 602), (615, 635, 617, 596), (602, 622, 618, 597), (609, 629, 619, 598), (603, 623, 616, 601), (613, 633, 620, 599), (607, 627, 621, 600), (269, 646, 640, 105), (399, 652, 639, 104), (120, 642, 655, 100), (307, 648, 638, 103), (121, 641, 637, 102), (439, 654, 636, 101), (101, 636, 641, 121), (103, 638, 642, 120), (287, 645, 643, 235), (327, 647, 644, 234), (104, 639, 645, 287), (234, 644, 646, 269), (100, 655, 647, 327), (235, 643, 648, 307), (420, 651, 649, 363), (458, 653, 650, 362), (105, 640, 651, 420), (362, 650, 652, 399), (102, 637, 653, 458), (363, 649, 654, 439), (487, 666, 660, 480), (493, 672, 659, 479), (483, 662, 675, 481), (489, 668, 658, 478), (482, 661, 657, 477), (495, 674, 656, 476), (476, 656, 661, 482), (478, 658, 662, 483), (486, 665, 663, 484), (488, 667, 664, 485), (479, 659, 665, 486), (485, 664, 666, 487), (481, 675, 667, 488), (484, 663, 668, 489), (492, 671, 669, 490), (494, 673, 670, 491), (480, 660, 671, 492), (491, 670, 672, 493), (477, 657, 673, 494), (490, 669, 674, 495), (710, 691, 695, 714), (697, 678, 694, 713), (709, 690, 693, 712), (700, 681, 692, 711), (711, 692, 691, 710), (713, 694, 690, 709), (704, 685, 689, 708), (715, 676, 688, 707), (703, 684, 687, 706), (699, 680, 686, 705), (705, 686, 685, 704), (707, 688, 684, 703), (696, 677, 683, 702), (698, 679, 682, 701), (706, 687, 681, 700), (712, 693, 680, 699), (701, 682, 676, 715), (708, 689, 679, 698), (702, 683, 678, 697), (714, 695, 677, 696), (440, 714, 696, 107), (123, 702, 697, 108), (308, 708, 698, 109), (122, 701, 715, 106), (400, 712, 699, 110), (270, 706, 700, 111), (109, 698, 701, 122), (107, 696, 702, 123), (328, 707, 703, 236), (288, 705, 704, 237), (110, 699, 705, 288), (236, 703, 706, 270), (106, 715, 707, 328), (237, 704, 708, 308), (459, 713, 709, 364), (421, 711, 710, 365), (111, 700, 711, 421), (364, 709, 712, 400), (108, 697, 713, 459), (365, 710, 714, 440), (691, 731, 735, 695), (678, 718, 734, 694), (690, 730, 733, 693), (681, 721, 732, 692), (692, 732, 731, 691), (694, 734, 730, 690), (685, 725, 729, 689), (676, 716, 728, 688), (684, 724, 727, 687), (680, 720, 726, 686), (686, 726, 725, 685), (688, 728, 724, 684), (677, 717, 723, 683), (679, 719, 722, 682), (687, 727, 721, 681), (693, 733, 720, 680), (682, 722, 716, 676), (689, 729, 719, 679), (683, 723, 718, 678), (695, 735, 717, 677)])
_uv = me_cylinder.uv_layers.new(name='UVMap')
_uv.uv.foreach_set('vector', [1.0, 0.5, 1.0, 1.0, 0.9688, 1.0, 0.9688, 0.5, 0.9688, 0.5, 0.9688, 1.0, 0.9375, 1.0, 0.9375, 0.5, 0.9375, 0.5, 0.9375, 1.0, 0.9062, 1.0, 0.9062, 0.5, 0.9062, 0.5, 0.9062, 1.0, 0.875, 1.0, 0.875, 0.5, 0.875, 0.5, 0.875, 1.0, 0.8438, 1.0, 0.8438, 0.5, 0.8438, 0.5, 0.8438, 1.0, 0.8125, 1.0, 0.8125, 0.5, 0.8125, 0.5, 0.8125, 1.0, 0.7812, 1.0, 0.7812, 0.5, 0.7812, 0.5, 0.7812, 1.0, 0.75, 1.0, 0.75, 0.5, 0.75, 0.5, 0.75, 1.0, 0.7188, 1.0, 0.7188, 0.5, 0.7188, 0.5, 0.7188, 1.0, 0.6875, 1.0, 0.6875, 0.5, 0.6875, 0.5, 0.6875, 1.0, 0.6562, 1.0, 0.6562, 0.5, 0.6562, 0.5, 0.6562, 1.0, 0.625, 1.0, 0.625, 0.5, 0.625, 0.5, 0.625, 1.0, 0.5938, 1.0, 0.5938, 0.5, 0.5938, 0.5, 0.5938, 1.0, 0.5625, 1.0, 0.5625, 0.5, 0.5625, 0.5, 0.5625, 1.0, 0.5312, 1.0, 0.5312, 0.5, 0.5312, 0.5, 0.5312, 1.0, 0.5, 1.0, 0.5, 0.5, 0.5, 0.5, 0.5, 1.0, 0.4688, 1.0, 0.4688, 0.5, 0.4688, 0.5, 0.4688, 1.0, 0.4375, 1.0, 0.4375, 0.5, 0.4375, 0.5, 0.4375, 1.0, 0.4062, 1.0, 0.4062, 0.5, 0.4062, 0.5, 0.4062, 1.0, 0.375, 1.0, 0.375, 0.5, 0.375, 0.5, 0.375, 1.0, 0.3438, 1.0, 0.3438, 0.5, 0.3438, 0.5, 0.3438, 1.0, 0.3125, 1.0, 0.3125, 0.5, 0.3125, 0.5, 0.3125, 1.0, 0.2812, 1.0, 0.2812, 0.5, 0.2812, 0.5, 0.2812, 1.0, 0.25, 1.0, 0.25, 0.5, 0.25, 0.5, 0.25, 1.0, 0.2188, 1.0, 0.2188, 0.5, 0.2188, 0.5, 0.2188, 1.0, 0.1875, 1.0, 0.1875, 0.5, 0.1875, 0.5, 0.1875, 1.0, 0.1562, 1.0, 0.1562, 0.5, 0.1562, 0.5, 0.1562, 1.0, 0.125, 1.0, 0.125, 0.5, 0.125, 0.5, 0.125, 1.0, 0.09375, 1.0, 0.09375, 0.5, 0.09375, 0.5, 0.09375, 1.0, 0.0625, 1.0, 0.0625, 0.5, 0.2968, 0.4854, 0.25, 0.49, 0.2032, 0.4854, 0.1582, 0.4717, 0.1167, 0.4496, 0.08029, 0.4197, 0.05045, 0.3833, 0.02827, 0.3418, 0.01461, 0.2968, 0.01, 0.25, 0.01461, 0.2032, 0.02827, 0.1582, 0.05045, 0.1167, 0.08029, 0.08029, 0.1167, 0.05045, 0.1582, 0.02827, 0.2032, 0.01461, 0.25, 0.01, 0.2968, 0.01461, 0.3418, 0.02827, 0.3833, 0.05045, 0.4197, 0.08029, 0.4496, 0.1167, 0.4717, 0.1582, 0.4854, 0.2032, 0.49, 0.25, 0.4854, 0.2968, 0.4717, 0.3418, 0.4496, 0.3833, 0.4197, 0.4197, 0.3833, 0.4496, 0.3418, 0.4717, 0.0625, 0.5, 0.0625, 1.0, 0.03125, 1.0, 0.03125, 0.5, 0.03125, 0.5, 0.03125, 1.0, 0.0, 1.0, 0.0, 0.5, 0.75, 0.49, 0.7968, 0.4854, 0.8418, 0.4717, 0.8833, 0.4496, 0.9197, 0.4197, 0.9496, 0.3833, 0.9717, 0.3418, 0.9854, 0.2968, 0.99, 0.25, 0.9854, 0.2032, 0.9717, 0.1582, 0.9496, 0.1167, 0.9197, 0.08029, 0.8833, 0.05045, 0.8418, 0.02827, 0.7968, 0.01461, 0.75, 0.01, 0.7032, 0.01461, 0.6582, 0.02827, 0.6167, 0.05045, 0.5803, 0.08029, 0.5504, 0.1167, 0.5283, 0.1582, 0.5146, 0.2032, 0.51, 0.25, 0.5146, 0.2968, 0.5283, 0.3418, 0.5504, 0.3833, 0.5803, 0.4197, 0.6167, 0.4496, 0.6582, 0.4717, 0.7032, 0.4854, 0.375, 0.125, 0.625, 0.125, 0.625, 0.25, 0.375, 0.25, 0.375, 0.3744, 0.625, 0.3744, 0.625, 0.5, 0.375, 0.5, 0.375, 0.625, 0.625, 0.625, 0.625, 0.75, 0.375, 0.75, 0.375, 0.8756, 0.625, 0.8756, 0.625, 1.0, 0.375, 1.0, 0.2494, 0.625, 0.375, 0.625, 0.375, 0.75, 0.2494, 0.75, 0.7506, 0.625, 0.875, 0.625, 0.875, 0.75, 0.7506, 0.75, 0.7506, 0.5, 0.875, 0.5, 0.875, 0.625, 0.7506, 0.625, 0.2494, 0.5, 0.375, 0.5, 0.375, 0.625, 0.2494, 0.625, 0.375, 0.5, 0.625, 0.5, 0.625, 0.625, 0.375, 0.625, 0.375, 0.0, 0.625, 0.0, 0.625, 0.125, 0.375, 0.125, 0.125, 0.5, 0.2494, 0.5, 0.2494, 0.625, 0.125, 0.625, 0.625, 0.5, 0.7506, 0.5, 0.7506, 0.625, 0.625, 0.625, 0.625, 0.625, 0.7506, 0.625, 0.7506, 0.75, 0.625, 0.75, 0.125, 0.625, 0.2494, 0.625, 0.2494, 0.75, 0.125, 0.75, 0.375, 0.75, 0.625, 0.75, 0.625, 0.8756, 0.375, 0.8756, 0.375, 0.25, 0.625, 0.25, 0.625, 0.3744, 0.375, 0.3744, 0.6172, 0.2187, 0.625, 0.2188, 0.625, 0.25, 0.6172, 0.25, 0.6172, 0.375, 0.625, 0.375, 0.625, 0.5, 0.6172, 0.5, 0.6172, 0.7188, 0.625, 0.7188, 0.625, 0.75, 0.6172, 0.75, 0.6172, 0.875, 0.625, 0.875, 0.625, 1.0, 0.6172, 1.0, 0.25, 0.7187, 0.375, 0.7187, 0.375, 0.75, 0.25, 0.75, 0.75, 0.7187, 0.875, 0.7188, 0.875, 0.75, 0.75, 0.75, 0.75, 0.5938, 0.875, 0.5938, 0.875, 0.625, 0.75, 0.625, 0.25, 0.5938, 0.375, 0.5938, 0.375, 0.625, 0.25, 0.625, 0.6172, 0.5938, 0.625, 0.5938, 0.625, 0.625, 0.6172, 0.625, 0.6172, 0.09375, 0.625, 0.09375, 0.625, 0.125, 0.6172, 0.125, 0.4922, 0.09375, 0.5, 0.09375, 0.5, 0.125, 0.4922, 0.125, 0.4922, 0.5938, 0.5, 0.5938, 0.5, 0.625, 0.4922, 0.625, 0.4922, 0.875, 0.5, 0.875, 0.5, 1.0, 0.4922, 1.0, 0.4922, 0.7188, 0.5, 0.7188, 0.5, 0.75, 0.4922, 0.75, 0.4922, 0.375, 0.5, 0.375, 0.5, 0.5, 0.4922, 0.5, 0.4922, 0.2188, 0.5, 0.2188, 0.5, 0.25, 0.4922, 0.25, 0.5547, 0.09375, 0.5625, 0.09375, 0.5625, 0.125, 0.5547, 0.125, 0.5547, 0.5938, 0.5625, 0.5938, 0.5625, 0.625, 0.5547, 0.625, 0.5547, 0.875, 0.5625, 0.875, 0.5625, 1.0, 0.5547, 1.0, 0.5547, 0.7188, 0.5625, 0.7188, 0.5625, 0.75, 0.5547, 0.75, 0.5547, 0.375, 0.5625, 0.375, 0.5625, 0.5, 0.5547, 0.5, 0.5547, 0.2188, 0.5625, 0.2188, 0.5625, 0.25, 0.5547, 0.25, 0.5859, 0.09375, 0.5938, 0.09375, 0.5938, 0.125, 0.5859, 0.125, 0.5859, 0.5938, 0.5938, 0.5938, 0.5938, 0.625, 0.5859, 0.625, 0.5859, 0.875, 0.5938, 0.875, 0.5938, 1.0, 0.5859, 1.0, 0.5859, 0.7187, 0.5937, 0.7187, 0.5938, 0.75, 0.5859, 0.75, 0.5859, 0.375, 0.5938, 0.375, 0.5938, 0.5, 0.5859, 0.5, 0.5859, 0.2188, 0.5938, 0.2188, 0.5938, 0.25, 0.5859, 0.25, 0.5859, 0.25, 0.5938, 0.25, 0.5938, 0.375, 0.5859, 0.375, 0.5859, 0.75, 0.5938, 0.75, 0.5938, 0.875, 0.5859, 0.875, 0.5547, 0.25, 0.5625, 0.25, 0.5625, 0.375, 0.5547, 0.375, 0.5547, 0.75, 0.5625, 0.75, 0.5625, 0.875, 0.5547, 0.875, 0.4922, 0.25, 0.5, 0.25, 0.5, 0.375, 0.4922, 0.375, 0.4922, 0.75, 0.5, 0.75, 0.5, 0.875, 0.4922, 0.875, 0.125, 0.5938, 0.25, 0.5938, 0.25, 0.625, 0.125, 0.625, 0.625, 0.5938, 0.75, 0.5938, 0.75, 0.625, 0.625, 0.625, 0.625, 0.7188, 0.75, 0.7187, 0.75, 0.75, 0.625, 0.75, 0.125, 0.7188, 0.25, 0.7187, 0.25, 0.75, 0.125, 0.75, 0.6172, 0.75, 0.625, 0.75, 0.625, 0.875, 0.6172, 0.875, 0.6172, 0.25, 0.625, 0.25, 0.625, 0.375, 0.6172, 0.375, 0.4297, 0.75, 0.4375, 0.75, 0.4375, 0.875, 0.4297, 0.875, 0.4297, 0.25, 0.4375, 0.25, 0.4375, 0.375, 0.4297, 0.375, 0.4297, 0.2188, 0.4375, 0.2188, 0.4375, 0.25, 0.4297, 0.25, 0.4297, 0.375, 0.4375, 0.375, 0.4375, 0.5, 0.4297, 0.5, 0.4297, 0.7188, 0.4375, 0.7188, 0.4375, 0.75, 0.4297, 0.75, 0.4297, 0.875, 0.4375, 0.875, 0.4375, 1.0, 0.4297, 1.0, 0.4297, 0.5938, 0.4375, 0.5938, 0.4375, 0.625, 0.4297, 0.625, 0.4297, 0.09375, 0.4375, 0.09375, 0.4375, 0.125, 0.4297, 0.125, 0.4609, 0.75, 0.4688, 0.75, 0.4688, 0.875, 0.4609, 0.875, 0.4609, 0.25, 0.4688, 0.25, 0.4688, 0.375, 0.4609, 0.375, 0.4609, 0.2188, 0.4688, 0.2188, 0.4688, 0.25, 0.4609, 0.25, 0.4609, 0.375, 0.4688, 0.375, 0.4688, 0.5, 0.4609, 0.5, 0.4609, 0.7188, 0.4688, 0.7188, 0.4688, 0.75, 0.4609, 0.75, 0.4609, 0.875, 0.4688, 0.875, 0.4688, 1.0, 0.4609, 1.0, 0.4609, 0.5938, 0.4688, 0.5938, 0.4688, 0.625, 0.4609, 0.625, 0.4609, 0.09375, 0.4688, 0.09375, 0.4688, 0.125, 0.4609, 0.125, 0.4766, 0.75, 0.4844, 0.75, 0.4844, 0.875, 0.4766, 0.875, 0.4766, 0.25, 0.4844, 0.25, 0.4844, 0.375, 0.4766, 0.375, 0.4766, 0.2188, 0.4844, 0.2188, 0.4844, 0.25, 0.4766, 0.25, 0.4766, 0.375, 0.4844, 0.375, 0.4844, 0.5, 0.4766, 0.5, 0.4766, 0.7188, 0.4844, 0.7188, 0.4844, 0.75, 0.4766, 0.75, 0.4766, 0.875, 0.4844, 0.875, 0.4844, 1.0, 0.4766, 1.0, 0.4766, 0.5938, 0.4844, 0.5938, 0.4844, 0.625, 0.4766, 0.625, 0.4766, 0.09375, 0.4844, 0.09375, 0.4844, 0.125, 0.4766, 0.125, 0.4453, 0.09375, 0.4531, 0.09375, 0.4531, 0.125, 0.4453, 0.125, 0.4453, 0.5938, 0.4531, 0.5938, 0.4531, 0.625, 0.4453, 0.625, 0.4453, 0.875, 0.4531, 0.875, 0.4531, 1.0, 0.4453, 1.0, 0.4453, 0.7188, 0.4531, 0.7188, 0.4531, 0.75, 0.4453, 0.75, 0.4453, 0.375, 0.4531, 0.375, 0.4531, 0.5, 0.4453, 0.5, 0.4453, 0.2188, 0.4531, 0.2188, 0.4531, 0.25, 0.4453, 0.25, 0.4453, 0.25, 0.4531, 0.25, 0.4531, 0.375, 0.4453, 0.375, 0.4453, 0.75, 0.4531, 0.75, 0.4531, 0.875, 0.4453, 0.875, 0.3984, 0.09375, 0.4062, 0.09375, 0.4062, 0.125, 0.3984, 0.125, 0.3984, 0.5938, 0.4062, 0.5938, 0.4062, 0.625, 0.3984, 0.625, 0.3984, 0.875, 0.4062, 0.875, 0.4062, 1.0, 0.3984, 1.0, 0.3984, 0.7188, 0.4062, 0.7188, 0.4062, 0.75, 0.3984, 0.75, 0.3984, 0.375, 0.4062, 0.375, 0.4062, 0.5, 0.3984, 0.5, 0.3984, 0.2188, 0.4062, 0.2188, 0.4063, 0.25, 0.3984, 0.25, 0.3984, 0.25, 0.4063, 0.25, 0.4062, 0.375, 0.3984, 0.375, 0.3984, 0.75, 0.4062, 0.75, 0.4062, 0.875, 0.3984, 0.875, 0.4141, 0.09375, 0.4219, 0.09375, 0.4219, 0.125, 0.4141, 0.125, 0.4141, 0.5938, 0.4219, 0.5938, 0.4219, 0.625, 0.4141, 0.625, 0.4141, 0.875, 0.4219, 0.875, 0.4219, 1.0, 0.4141, 1.0, 0.4141, 0.7188, 0.4219, 0.7188, 0.4219, 0.75, 0.4141, 0.75, 0.4141, 0.375, 0.4219, 0.375, 0.4219, 0.5, 0.4141, 0.5, 0.4141, 0.2188, 0.4219, 0.2188, 0.4219, 0.25, 0.4141, 0.25, 0.4141, 0.25, 0.4219, 0.25, 0.4219, 0.375, 0.4141, 0.375, 0.4141, 0.75, 0.4219, 0.75, 0.4219, 0.875, 0.4141, 0.875, 0.375, 0.75, 0.3906, 0.75, 0.3906, 0.875, 0.375, 0.875, 0.375, 0.25, 0.3906, 0.25, 0.3906, 0.375, 0.375, 0.375, 0.375, 0.2188, 0.3906, 0.2188, 0.3906, 0.25, 0.375, 0.25, 0.375, 0.375, 0.3906, 0.375, 0.3906, 0.5, 0.375, 0.5, 0.375, 0.7187, 0.3906, 0.7187, 0.3906, 0.75, 0.375, 0.75, 0.375, 0.875, 0.3906, 0.875, 0.3906, 1.0, 0.375, 1.0, 0.375, 0.5938, 0.3906, 0.5938, 0.3906, 0.625, 0.375, 0.625, 0.375, 0.09375, 0.3906, 0.09375, 0.3906, 0.125, 0.375, 0.125, 0.3906, 0.75, 0.3984, 0.75, 0.3984, 0.875, 0.3906, 0.875, 0.3906, 0.25, 0.3984, 0.25, 0.3984, 0.375, 0.3906, 0.375, 0.3906, 0.2188, 0.3984, 0.2188, 0.3984, 0.25, 0.3906, 0.25, 0.3906, 0.375, 0.3984, 0.375, 0.3984, 0.5, 0.3906, 0.5, 0.3906, 0.7187, 0.3984, 0.7188, 0.3984, 0.75, 0.3906, 0.75, 0.3906, 0.875, 0.3984, 0.875, 0.3984, 1.0, 0.3906, 1.0, 0.3906, 0.5938, 0.3984, 0.5938, 0.3984, 0.625, 0.3906, 0.625, 0.3906, 0.09375, 0.3984, 0.09375, 0.3984, 0.125, 0.3906, 0.125, 0.4062, 0.75, 0.4141, 0.75, 0.4141, 0.875, 0.4062, 0.875, 0.4063, 0.25, 0.4141, 0.25, 0.4141, 0.375, 0.4062, 0.375, 0.4062, 0.2188, 0.4141, 0.2188, 0.4141, 0.25, 0.4063, 0.25, 0.4062, 0.375, 0.4141, 0.375, 0.4141, 0.5, 0.4062, 0.5, 0.4062, 0.7188, 0.4141, 0.7188, 0.4141, 0.75, 0.4062, 0.75, 0.4062, 0.875, 0.4141, 0.875, 0.4141, 1.0, 0.4062, 1.0, 0.4062, 0.5938, 0.4141, 0.5938, 0.4141, 0.625, 0.4062, 0.625, 0.4062, 0.09375, 0.4141, 0.09375, 0.4141, 0.125, 0.4062, 0.125, 0.4219, 0.09375, 0.4297, 0.09375, 0.4297, 0.125, 0.4219, 0.125, 0.4219, 0.5938, 0.4297, 0.5938, 0.4297, 0.625, 0.4219, 0.625, 0.4219, 0.875, 0.4297, 0.875, 0.4297, 1.0, 0.4219, 1.0, 0.4219, 0.7188, 0.4297, 0.7188, 0.4297, 0.75, 0.4219, 0.75, 0.4219, 0.375, 0.4297, 0.375, 0.4297, 0.5, 0.4219, 0.5, 0.4219, 0.2188, 0.4297, 0.2188, 0.4297, 0.25, 0.4219, 0.25, 0.4219, 0.25, 0.4297, 0.25, 0.4297, 0.375, 0.4219, 0.375, 0.4219, 0.75, 0.4297, 0.75, 0.4297, 0.875, 0.4219, 0.875, 0.4375, 0.75, 0.4453, 0.75, 0.4453, 0.875, 0.4375, 0.875, 0.4375, 0.25, 0.4453, 0.25, 0.4453, 0.375, 0.4375, 0.375, 0.4375, 0.2188, 0.4453, 0.2188, 0.4453, 0.25, 0.4375, 0.25, 0.4375, 0.375, 0.4453, 0.375, 0.4453, 0.5, 0.4375, 0.5, 0.4375, 0.7188, 0.4453, 0.7188, 0.4453, 0.75, 0.4375, 0.75, 0.4375, 0.875, 0.4453, 0.875, 0.4453, 1.0, 0.4375, 1.0, 0.4375, 0.5938, 0.4453, 0.5938, 0.4453, 0.625, 0.4375, 0.625, 0.4375, 0.09375, 0.4453, 0.09375, 0.4453, 0.125, 0.4375, 0.125, 0.4531, 0.09375, 0.4609, 0.09375, 0.4609, 0.125, 0.4531, 0.125, 0.4531, 0.5938, 0.4609, 0.5938, 0.4609, 0.625, 0.4531, 0.625, 0.4531, 0.875, 0.4609, 0.875, 0.4609, 1.0, 0.4531, 1.0, 0.4531, 0.7188, 0.4609, 0.7188, 0.4609, 0.75, 0.4531, 0.75, 0.4531, 0.375, 0.4609, 0.375, 0.4609, 0.5, 0.4531, 0.5, 0.4531, 0.2188, 0.4609, 0.2188, 0.4609, 0.25, 0.4531, 0.25, 0.4531, 0.25, 0.4609, 0.25, 0.4609, 0.375, 0.4531, 0.375, 0.4531, 0.75, 0.4609, 0.75, 0.4609, 0.875, 0.4531, 0.875, 0.4688, 0.09375, 0.4766, 0.09375, 0.4766, 0.125, 0.4688, 0.125, 0.4688, 0.5938, 0.4766, 0.5938, 0.4766, 0.625, 0.4688, 0.625, 0.4688, 0.875, 0.4766, 0.875, 0.4766, 1.0, 0.4688, 1.0, 0.4688, 0.7188, 0.4766, 0.7188, 0.4766, 0.75, 0.4688, 0.75, 0.4688, 0.375, 0.4766, 0.375, 0.4766, 0.5, 0.4688, 0.5, 0.4688, 0.2188, 0.4766, 0.2188, 0.4766, 0.25, 0.4688, 0.25, 0.4688, 0.25, 0.4766, 0.25, 0.4766, 0.375, 0.4688, 0.375, 0.4688, 0.75, 0.4766, 0.75, 0.4766, 0.875, 0.4688, 0.875, 0.4688, 0.6562, 0.4766, 0.6562, 0.4766, 0.6875, 0.4688, 0.6875, 0.4688, 0.03125, 0.4766, 0.03125, 0.4766, 0.0625, 0.4688, 0.0625, 0.4531, 0.6562, 0.4609, 0.6562, 0.4609, 0.6875, 0.4531, 0.6875, 0.4531, 0.03125, 0.4609, 0.03125, 0.4609, 0.0625, 0.4531, 0.0625, 0.4375, 0.03125, 0.4453, 0.03125, 0.4453, 0.0625, 0.4375, 0.0625, 0.4375, 0.6562, 0.4453, 0.6562, 0.4453, 0.6875, 0.4375, 0.6875, 0.4219, 0.6562, 0.4297, 0.6562, 0.4297, 0.6875, 0.4219, 0.6875, 0.4219, 0.03125, 0.4297, 0.03125, 0.4297, 0.0625, 0.4219, 0.0625, 0.4062, 0.03125, 0.4141, 0.03125, 0.4141, 0.0625, 0.4062, 0.0625, 0.4062, 0.6562, 0.4141, 0.6562, 0.4141, 0.6875, 0.4062, 0.6875, 0.3906, 0.03125, 0.3984, 0.03125, 0.3984, 0.0625, 0.3906, 0.0625, 0.3906, 0.6562, 0.3984, 0.6562, 0.3984, 0.6875, 0.3906, 0.6875, 0.375, 0.03125, 0.3906, 0.03125, 0.3906, 0.0625, 0.375, 0.0625, 0.375, 0.6562, 0.3906, 0.6562, 0.3906, 0.6875, 0.375, 0.6875, 0.4141, 0.6562, 0.4219, 0.6562, 0.4219, 0.6875, 0.4141, 0.6875, 0.4141, 0.03125, 0.4219, 0.03125, 0.4219, 0.0625, 0.4141, 0.0625, 0.3984, 0.6562, 0.4062, 0.6562, 0.4062, 0.6875, 0.3984, 0.6875, 0.3984, 0.03125, 0.4062, 0.03125, 0.4062, 0.0625, 0.3984, 0.0625, 0.4453, 0.6562, 0.4531, 0.6562, 0.4531, 0.6875, 0.4453, 0.6875, 0.4453, 0.03125, 0.4531, 0.03125, 0.4531, 0.0625, 0.4453, 0.0625, 0.4766, 0.03125, 0.4844, 0.03125, 0.4844, 0.0625, 0.4766, 0.0625, 0.4766, 0.6562, 0.4844, 0.6562, 0.4844, 0.6875, 0.4766, 0.6875, 0.4609, 0.03125, 0.4688, 0.03125, 0.4688, 0.0625, 0.4609, 0.0625, 0.4609, 0.6562, 0.4688, 0.6562, 0.4688, 0.6875, 0.4609, 0.6875, 0.4297, 0.03125, 0.4375, 0.03125, 0.4375, 0.0625, 0.4297, 0.0625, 0.4297, 0.6562, 0.4375, 0.6562, 0.4375, 0.6875, 0.4297, 0.6875, 0.125, 0.6562, 0.25, 0.6563, 0.25, 0.6875, 0.125, 0.6875, 0.625, 0.6562, 0.75, 0.6562, 0.75, 0.6875, 0.625, 0.6875, 0.5859, 0.6562, 0.5938, 0.6562, 0.5938, 0.6875, 0.5859, 0.6875, 0.5859, 0.03125, 0.5937, 0.03125, 0.5938, 0.0625, 0.5859, 0.0625, 0.5547, 0.6562, 0.5625, 0.6562, 0.5625, 0.6875, 0.5547, 0.6875, 0.5547, 0.03125, 0.5625, 0.03125, 0.5625, 0.0625, 0.5547, 0.0625, 0.4922, 0.6562, 0.5, 0.6562, 0.5, 0.6875, 0.4922, 0.6875, 0.4922, 0.03125, 0.5, 0.03125, 0.5, 0.0625, 0.4922, 0.0625, 0.6172, 0.03125, 0.625, 0.03125, 0.625, 0.0625, 0.6172, 0.0625, 0.75, 0.6562, 0.875, 0.6562, 0.875, 0.6875, 0.75, 0.6875, 0.25, 0.6563, 0.375, 0.6562, 0.375, 0.6875, 0.25, 0.6875, 0.6172, 0.6562, 0.625, 0.6562, 0.625, 0.6875, 0.6172, 0.6875, 0.6172, 0.625, 0.625, 0.625, 0.625, 0.6562, 0.6172, 0.6562, 0.25, 0.625, 0.375, 0.625, 0.375, 0.6562, 0.25, 0.6563, 0.75, 0.625, 0.875, 0.625, 0.875, 0.6562, 0.75, 0.6562, 0.4922, 0.625, 0.5, 0.625, 0.5, 0.6562, 0.4922, 0.6562, 0.5547, 0.625, 0.5625, 0.625, 0.5625, 0.6562, 0.5547, 0.6562, 0.5859, 0.625, 0.5938, 0.625, 0.5938, 0.6562, 0.5859, 0.6562, 0.625, 0.625, 0.75, 0.625, 0.75, 0.6562, 0.625, 0.6562, 0.125, 0.625, 0.25, 0.625, 0.25, 0.6563, 0.125, 0.6562, 0.4297, 0.625, 0.4375, 0.625, 0.4375, 0.6562, 0.4297, 0.6562, 0.4609, 0.625, 0.4688, 0.625, 0.4688, 0.6562, 0.4609, 0.6562, 0.4766, 0.625, 0.4844, 0.625, 0.4844, 0.6562, 0.4766, 0.6562, 0.4453, 0.625, 0.4531, 0.625, 0.4531, 0.6562, 0.4453, 0.6562, 0.3984, 0.625, 0.4062, 0.625, 0.4062, 0.6562, 0.3984, 0.6562, 0.4141, 0.625, 0.4219, 0.625, 0.4219, 0.6562, 0.4141, 0.6562, 0.375, 0.625, 0.3906, 0.625, 0.3906, 0.6562, 0.375, 0.6562, 0.3906, 0.625, 0.3984, 0.625, 0.3984, 0.6562, 0.3906, 0.6562, 0.4062, 0.625, 0.4141, 0.625, 0.4141, 0.6562, 0.4062, 0.6562, 0.4219, 0.625, 0.4297, 0.625, 0.4297, 0.6562, 0.4219, 0.6562, 0.4375, 0.625, 0.4453, 0.625, 0.4453, 0.6562, 0.4375, 0.6562, 0.4531, 0.625, 0.4609, 0.625, 0.4609, 0.6562, 0.4531, 0.6562, 0.4688, 0.625, 0.4766, 0.625, 0.4766, 0.6562, 0.4688, 0.6562, 0.4688, 0.0625, 0.4766, 0.0625, 0.4766, 0.09375, 0.4688, 0.09375, 0.4531, 0.0625, 0.4609, 0.0625, 0.4609, 0.09375, 0.4531, 0.09375, 0.4375, 0.0625, 0.4453, 0.0625, 0.4453, 0.09375, 0.4375, 0.09375, 0.4219, 0.0625, 0.4297, 0.0625, 0.4297, 0.09375, 0.4219, 0.09375, 0.4062, 0.0625, 0.4141, 0.0625, 0.4141, 0.09375, 0.4062, 0.09375, 0.3906, 0.0625, 0.3984, 0.0625, 0.3984, 0.09375, 0.3906, 0.09375, 0.375, 0.0625, 0.3906, 0.0625, 0.3906, 0.09375, 0.375, 0.09375, 0.4141, 0.0625, 0.4219, 0.0625, 0.4219, 0.09375, 0.4141, 0.09375, 0.3984, 0.0625, 0.4062, 0.0625, 0.4062, 0.09375, 0.3984, 0.09375, 0.4453, 0.0625, 0.4531, 0.0625, 0.4531, 0.09375, 0.4453, 0.09375, 0.4766, 0.0625, 0.4844, 0.0625, 0.4844, 0.09375, 0.4766, 0.09375, 0.4609, 0.0625, 0.4688, 0.0625, 0.4688, 0.09375, 0.4609, 0.09375, 0.4297, 0.0625, 0.4375, 0.0625, 0.4375, 0.09375, 0.4297, 0.09375, 0.5859, 0.0625, 0.5938, 0.0625, 0.5938, 0.09375, 0.5859, 0.09375, 0.5547, 0.0625, 0.5625, 0.0625, 0.5625, 0.09375, 0.5547, 0.09375, 0.4922, 0.0625, 0.5, 0.0625, 0.5, 0.09375, 0.4922, 0.09375, 0.6172, 0.0625, 0.625, 0.0625, 0.625, 0.09375, 0.6172, 0.09375, 0.6172, 0.0, 0.625, 0.0, 0.625, 0.03125, 0.6172, 0.03125, 0.4922, 0.0, 0.5, 0.0, 0.5, 0.03125, 0.4922, 0.03125, 0.5547, 0.0, 0.5625, 0.0, 0.5625, 0.03125, 0.5547, 0.03125, 0.5859, 0.0, 0.5938, 0.0, 0.5937, 0.03125, 0.5859, 0.03125, 0.4297, 0.0, 0.4375, 0.0, 0.4375, 0.03125, 0.4297, 0.03125, 0.4609, 0.0, 0.4688, 0.0, 0.4688, 0.03125, 0.4609, 0.03125, 0.4766, 0.0, 0.4844, 0.0, 0.4844, 0.03125, 0.4766, 0.03125, 0.4453, 0.0, 0.4531, 0.0, 0.4531, 0.03125, 0.4453, 0.03125, 0.3984, 0.0, 0.4062, 0.0, 0.4062, 0.03125, 0.3984, 0.03125, 0.4141, 0.0, 0.4219, 0.0, 0.4219, 0.03125, 0.4141, 0.03125, 0.375, 0.0, 0.3906, 0.0, 0.3906, 0.03125, 0.375, 0.03125, 0.3906, 0.0, 0.3984, 0.0, 0.3984, 0.03125, 0.3906, 0.03125, 0.4062, 0.0, 0.4141, 0.0, 0.4141, 0.03125, 0.4062, 0.03125, 0.4219, 0.0, 0.4297, 0.0, 0.4297, 0.03125, 0.4219, 0.03125, 0.4375, 0.0, 0.4453, 0.0, 0.4453, 0.03125, 0.4375, 0.03125, 0.4531, 0.0, 0.4609, 0.0, 0.4609, 0.03125, 0.4531, 0.03125, 0.4688, 0.0, 0.4766, 0.0, 0.4766, 0.03125, 0.4688, 0.03125, 0.4688, 0.6875, 0.4766, 0.6875, 0.4766, 0.7188, 0.4688, 0.7188, 0.4531, 0.6875, 0.4609, 0.6875, 0.4609, 0.7188, 0.4531, 0.7188, 0.4375, 0.6875, 0.4453, 0.6875, 0.4453, 0.7188, 0.4375, 0.7188, 0.4219, 0.6875, 0.4297, 0.6875, 0.4297, 0.7188, 0.4219, 0.7188, 0.4062, 0.6875, 0.4141, 0.6875, 0.4141, 0.7188, 0.4062, 0.7188, 0.3906, 0.6875, 0.3984, 0.6875, 0.3984, 0.7188, 0.3906, 0.7187, 0.375, 0.6875, 0.3906, 0.6875, 0.3906, 0.7187, 0.375, 0.7187, 0.4141, 0.6875, 0.4219, 0.6875, 0.4219, 0.7188, 0.4141, 0.7188, 0.3984, 0.6875, 0.4062, 0.6875, 0.4062, 0.7188, 0.3984, 0.7188, 0.4453, 0.6875, 0.4531, 0.6875, 0.4531, 0.7188, 0.4453, 0.7188, 0.4766, 0.6875, 0.4844, 0.6875, 0.4844, 0.7188, 0.4766, 0.7188, 0.4609, 0.6875, 0.4688, 0.6875, 0.4688, 0.7188, 0.4609, 0.7188, 0.4297, 0.6875, 0.4375, 0.6875, 0.4375, 0.7188, 0.4297, 0.7188, 0.125, 0.6875, 0.25, 0.6875, 0.25, 0.7187, 0.125, 0.7188, 0.625, 0.6875, 0.75, 0.6875, 0.75, 0.7187, 0.625, 0.7188, 0.5859, 0.6875, 0.5938, 0.6875, 0.5937, 0.7187, 0.5859, 0.7187, 0.5547, 0.6875, 0.5625, 0.6875, 0.5625, 0.7188, 0.5547, 0.7188, 0.4922, 0.6875, 0.5, 0.6875, 0.5, 0.7188, 0.4922, 0.7188, 0.75, 0.6875, 0.875, 0.6875, 0.875, 0.7188, 0.75, 0.7187, 0.25, 0.6875, 0.375, 0.6875, 0.375, 0.7187, 0.25, 0.7187, 0.6172, 0.6875, 0.625, 0.6875, 0.625, 0.7188, 0.6172, 0.7188, 0.4844, 0.6875, 0.4922, 0.6875, 0.4922, 0.7188, 0.4844, 0.7188, 0.4844, 0.0, 0.4922, 0.0, 0.4922, 0.03125, 0.4844, 0.03125, 0.4844, 0.0625, 0.4922, 0.0625, 0.4922, 0.09375, 0.4844, 0.09375, 0.4844, 0.625, 0.4922, 0.625, 0.4922, 0.6562, 0.4844, 0.6562, 0.4844, 0.03125, 0.4922, 0.03125, 0.4922, 0.0625, 0.4844, 0.0625, 0.4844, 0.6562, 0.4922, 0.6562, 0.4922, 0.6875, 0.4844, 0.6875, 0.4844, 0.75, 0.4922, 0.75, 0.4922, 0.875, 0.4844, 0.875, 0.4844, 0.25, 0.4922, 0.25, 0.4922, 0.375, 0.4844, 0.375, 0.4844, 0.2188, 0.4922, 0.2188, 0.4922, 0.25, 0.4844, 0.25, 0.4844, 0.375, 0.4922, 0.375, 0.4922, 0.5, 0.4844, 0.5, 0.4844, 0.7188, 0.4922, 0.7188, 0.4922, 0.75, 0.4844, 0.75, 0.4844, 0.875, 0.4922, 0.875, 0.4922, 1.0, 0.4844, 1.0, 0.4844, 0.5938, 0.4922, 0.5938, 0.4922, 0.625, 0.4844, 0.625, 0.4844, 0.09375, 0.4922, 0.09375, 0.4922, 0.125, 0.4844, 0.125, 0.4844, 0.5312, 0.4922, 0.5312, 0.4922, 0.5625, 0.4844, 0.5625, 0.4844, 0.1562, 0.4922, 0.1562, 0.4922, 0.1875, 0.4844, 0.1875, 0.4688, 0.1562, 0.4766, 0.1562, 0.4766, 0.1875, 0.4688, 0.1875, 0.4688, 0.5312, 0.4766, 0.5312, 0.4766, 0.5625, 0.4688, 0.5625, 0.4531, 0.1562, 0.4609, 0.1562, 0.4609, 0.1875, 0.4531, 0.1875, 0.4531, 0.5312, 0.4609, 0.5312, 0.4609, 0.5625, 0.4531, 0.5625, 0.4375, 0.5312, 0.4453, 0.5312, 0.4453, 0.5625, 0.4375, 0.5625, 0.4375, 0.1562, 0.4453, 0.1562, 0.4453, 0.1875, 0.4375, 0.1875, 0.4219, 0.1562, 0.4297, 0.1562, 0.4297, 0.1875, 0.4219, 0.1875, 0.4219, 0.5312, 0.4297, 0.5312, 0.4297, 0.5625, 0.4219, 0.5625, 0.4062, 0.5312, 0.4141, 0.5312, 0.4141, 0.5625, 0.4062, 0.5625, 0.4062, 0.1562, 0.4141, 0.1562, 0.4141, 0.1875, 0.4062, 0.1875, 0.3906, 0.5312, 0.3984, 0.5312, 0.3984, 0.5625, 0.3906, 0.5625, 0.3906, 0.1563, 0.3984, 0.1562, 0.3984, 0.1875, 0.3906, 0.1875, 0.375, 0.5312, 0.3906, 0.5312, 0.3906, 0.5625, 0.375, 0.5625, 0.375, 0.1562, 0.3906, 0.1563, 0.3906, 0.1875, 0.375, 0.1875, 0.4141, 0.1562, 0.4219, 0.1562, 0.4219, 0.1875, 0.4141, 0.1875, 0.4141, 0.5312, 0.4219, 0.5312, 0.4219, 0.5625, 0.4141, 0.5625, 0.3984, 0.1562, 0.4062, 0.1562, 0.4062, 0.1875, 0.3984, 0.1875, 0.3984, 0.5312, 0.4062, 0.5312, 0.4062, 0.5625, 0.3984, 0.5625, 0.4453, 0.1562, 0.4531, 0.1562, 0.4531, 0.1875, 0.4453, 0.1875, 0.4453, 0.5312, 0.4531, 0.5312, 0.4531, 0.5625, 0.4453, 0.5625, 0.4766, 0.5312, 0.4844, 0.5312, 0.4844, 0.5625, 0.4766, 0.5625, 0.4766, 0.1562, 0.4844, 0.1562, 0.4844, 0.1875, 0.4766, 0.1875, 0.4609, 0.5312, 0.4688, 0.5312, 0.4688, 0.5625, 0.4609, 0.5625, 0.4609, 0.1562, 0.4688, 0.1562, 0.4688, 0.1875, 0.4609, 0.1875, 0.4297, 0.5312, 0.4375, 0.5312, 0.4375, 0.5625, 0.4297, 0.5625, 0.4297, 0.1562, 0.4375, 0.1562, 0.4375, 0.1875, 0.4297, 0.1875, 0.625, 0.5312, 0.75, 0.5312, 0.75, 0.5625, 0.625, 0.5625, 0.125, 0.5312, 0.25, 0.5312, 0.25, 0.5625, 0.125, 0.5625, 0.5859, 0.1562, 0.5938, 0.1562, 0.5938, 0.1875, 0.5859, 0.1875, 0.5859, 0.5312, 0.5938, 0.5312, 0.5938, 0.5625, 0.5859, 0.5625, 0.5547, 0.1562, 0.5625, 0.1562, 0.5625, 0.1875, 0.5547, 0.1875, 0.5547, 0.5312, 0.5625, 0.5312, 0.5625, 0.5625, 0.5547, 0.5625, 0.4922, 0.1562, 0.5, 0.1562, 0.5, 0.1875, 0.4922, 0.1875, 0.4922, 0.5312, 0.5, 0.5312, 0.5, 0.5625, 0.4922, 0.5625, 0.6172, 0.5312, 0.625, 0.5312, 0.625, 0.5625, 0.6172, 0.5625, 0.25, 0.5312, 0.375, 0.5312, 0.375, 0.5625, 0.25, 0.5625, 0.75, 0.5312, 0.875, 0.5312, 0.875, 0.5625, 0.75, 0.5625, 0.6172, 0.1562, 0.625, 0.1562, 0.625, 0.1875, 0.6172, 0.1875, 0.6172, 0.125, 0.625, 0.125, 0.625, 0.1562, 0.6172, 0.1562, 0.4922, 0.125, 0.5, 0.125, 0.5, 0.1562, 0.4922, 0.1562, 0.5547, 0.125, 0.5625, 0.125, 0.5625, 0.1562, 0.5547, 0.1562, 0.5859, 0.125, 0.5938, 0.125, 0.5938, 0.1562, 0.5859, 0.1562, 0.4297, 0.125, 0.4375, 0.125, 0.4375, 0.1562, 0.4297, 0.1562, 0.4609, 0.125, 0.4688, 0.125, 0.4688, 0.1562, 0.4609, 0.1562, 0.4766, 0.125, 0.4844, 0.125, 0.4844, 0.1562, 0.4766, 0.1562, 0.4453, 0.125, 0.4531, 0.125, 0.4531, 0.1562, 0.4453, 0.1562, 0.3984, 0.125, 0.4062, 0.125, 0.4062, 0.1562, 0.3984, 0.1562, 0.4141, 0.125, 0.4219, 0.125, 0.4219, 0.1562, 0.4141, 0.1562, 0.375, 0.125, 0.3906, 0.125, 0.3906, 0.1563, 0.375, 0.1562, 0.3906, 0.125, 0.3984, 0.125, 0.3984, 0.1562, 0.3906, 0.1563, 0.4062, 0.125, 0.4141, 0.125, 0.4141, 0.1562, 0.4062, 0.1562, 0.4219, 0.125, 0.4297, 0.125, 0.4297, 0.1562, 0.4219, 0.1562, 0.4375, 0.125, 0.4453, 0.125, 0.4453, 0.1562, 0.4375, 0.1562, 0.4531, 0.125, 0.4609, 0.125, 0.4609, 0.1562, 0.4531, 0.1562, 0.4688, 0.125, 0.4766, 0.125, 0.4766, 0.1562, 0.4688, 0.1562, 0.4844, 0.125, 0.4922, 0.125, 0.4922, 0.1562, 0.4844, 0.1562, 0.4844, 0.5625, 0.4922, 0.5625, 0.4922, 0.5938, 0.4844, 0.5938, 0.4688, 0.5625, 0.4766, 0.5625, 0.4766, 0.5938, 0.4688, 0.5938, 0.4531, 0.5625, 0.4609, 0.5625, 0.4609, 0.5938, 0.4531, 0.5938, 0.4375, 0.5625, 0.4453, 0.5625, 0.4453, 0.5938, 0.4375, 0.5938, 0.4219, 0.5625, 0.4297, 0.5625, 0.4297, 0.5938, 0.4219, 0.5938, 0.4062, 0.5625, 0.4141, 0.5625, 0.4141, 0.5938, 0.4062, 0.5938, 0.3906, 0.5625, 0.3984, 0.5625, 0.3984, 0.5938, 0.3906, 0.5938, 0.375, 0.5625, 0.3906, 0.5625, 0.3906, 0.5938, 0.375, 0.5938, 0.4141, 0.5625, 0.4219, 0.5625, 0.4219, 0.5938, 0.4141, 0.5938, 0.3984, 0.5625, 0.4062, 0.5625, 0.4062, 0.5938, 0.3984, 0.5938, 0.4453, 0.5625, 0.4531, 0.5625, 0.4531, 0.5938, 0.4453, 0.5938, 0.4766, 0.5625, 0.4844, 0.5625, 0.4844, 0.5938, 0.4766, 0.5938, 0.4609, 0.5625, 0.4688, 0.5625, 0.4688, 0.5938, 0.4609, 0.5938, 0.4297, 0.5625, 0.4375, 0.5625, 0.4375, 0.5938, 0.4297, 0.5938, 0.625, 0.5625, 0.75, 0.5625, 0.75, 0.5938, 0.625, 0.5938, 0.125, 0.5625, 0.25, 0.5625, 0.25, 0.5938, 0.125, 0.5938, 0.5859, 0.5625, 0.5938, 0.5625, 0.5938, 0.5938, 0.5859, 0.5938, 0.5547, 0.5625, 0.5625, 0.5625, 0.5625, 0.5938, 0.5547, 0.5938, 0.4922, 0.5625, 0.5, 0.5625, 0.5, 0.5938, 0.4922, 0.5938, 0.6172, 0.5625, 0.625, 0.5625, 0.625, 0.5938, 0.6172, 0.5938, 0.25, 0.5625, 0.375, 0.5625, 0.375, 0.5938, 0.25, 0.5938, 0.75, 0.5625, 0.875, 0.5625, 0.875, 0.5938, 0.75, 0.5938, 0.75, 0.5, 0.875, 0.5, 0.875, 0.5312, 0.75, 0.5312, 0.25, 0.5, 0.375, 0.5, 0.375, 0.5312, 0.25, 0.5312, 0.6172, 0.5, 0.625, 0.5, 0.625, 0.5312, 0.6172, 0.5312, 0.4922, 0.5, 0.5, 0.5, 0.5, 0.5312, 0.4922, 0.5312, 0.5547, 0.5, 0.5625, 0.5, 0.5625, 0.5312, 0.5547, 0.5312, 0.5859, 0.5, 0.5938, 0.5, 0.5938, 0.5312, 0.5859, 0.5312, 0.125, 0.5, 0.25, 0.5, 0.25, 0.5312, 0.125, 0.5312, 0.625, 0.5, 0.75, 0.5, 0.75, 0.5312, 0.625, 0.5312, 0.4297, 0.5, 0.4375, 0.5, 0.4375, 0.5312, 0.4297, 0.5312, 0.4609, 0.5, 0.4688, 0.5, 0.4688, 0.5312, 0.4609, 0.5312, 0.4766, 0.5, 0.4844, 0.5, 0.4844, 0.5312, 0.4766, 0.5312, 0.4453, 0.5, 0.4531, 0.5, 0.4531, 0.5312, 0.4453, 0.5312, 0.3984, 0.5, 0.4062, 0.5, 0.4062, 0.5312, 0.3984, 0.5312, 0.4141, 0.5, 0.4219, 0.5, 0.4219, 0.5312, 0.4141, 0.5312, 0.375, 0.5, 0.3906, 0.5, 0.3906, 0.5312, 0.375, 0.5312, 0.3906, 0.5, 0.3984, 0.5, 0.3984, 0.5312, 0.3906, 0.5312, 0.4062, 0.5, 0.4141, 0.5, 0.4141, 0.5312, 0.4062, 0.5312, 0.4219, 0.5, 0.4297, 0.5, 0.4297, 0.5312, 0.4219, 0.5312, 0.4375, 0.5, 0.4453, 0.5, 0.4453, 0.5312, 0.4375, 0.5312, 0.4531, 0.5, 0.4609, 0.5, 0.4609, 0.5312, 0.4531, 0.5312, 0.4688, 0.5, 0.4766, 0.5, 0.4766, 0.5312, 0.4688, 0.5312, 0.4844, 0.5, 0.4922, 0.5, 0.4922, 0.5312, 0.4844, 0.5312, 0.4844, 0.1875, 0.4922, 0.1875, 0.4922, 0.2188, 0.4844, 0.2188, 0.4688, 0.1875, 0.4766, 0.1875, 0.4766, 0.2188, 0.4688, 0.2188, 0.4531, 0.1875, 0.4609, 0.1875, 0.4609, 0.2188, 0.4531, 0.2188, 0.4375, 0.1875, 0.4453, 0.1875, 0.4453, 0.2188, 0.4375, 0.2188, 0.4219, 0.1875, 0.4297, 0.1875, 0.4297, 0.2188, 0.4219, 0.2188, 0.4062, 0.1875, 0.4141, 0.1875, 0.4141, 0.2188, 0.4062, 0.2188, 0.3906, 0.1875, 0.3984, 0.1875, 0.3984, 0.2188, 0.3906, 0.2188, 0.375, 0.1875, 0.3906, 0.1875, 0.3906, 0.2188, 0.375, 0.2188, 0.4141, 0.1875, 0.4219, 0.1875, 0.4219, 0.2188, 0.4141, 0.2188, 0.3984, 0.1875, 0.4062, 0.1875, 0.4062, 0.2188, 0.3984, 0.2188, 0.4453, 0.1875, 0.4531, 0.1875, 0.4531, 0.2188, 0.4453, 0.2188, 0.4766, 0.1875, 0.4844, 0.1875, 0.4844, 0.2188, 0.4766, 0.2188, 0.4609, 0.1875, 0.4688, 0.1875, 0.4688, 0.2188, 0.4609, 0.2188, 0.4297, 0.1875, 0.4375, 0.1875, 0.4375, 0.2188, 0.4297, 0.2188, 0.5859, 0.1875, 0.5938, 0.1875, 0.5938, 0.2188, 0.5859, 0.2188, 0.5547, 0.1875, 0.5625, 0.1875, 0.5625, 0.2188, 0.5547, 0.2188, 0.4922, 0.1875, 0.5, 0.1875, 0.5, 0.2188, 0.4922, 0.2188, 0.6172, 0.1875, 0.625, 0.1875, 0.625, 0.2188, 0.6172, 0.2187, 0.5234, 0.1875, 0.5312, 0.1875, 0.5312, 0.2188, 0.5234, 0.2188, 0.5234, 0.5, 0.5312, 0.5, 0.5312, 0.5312, 0.5234, 0.5312, 0.5234, 0.5625, 0.5312, 0.5625, 0.5312, 0.5938, 0.5234, 0.5938, 0.5234, 0.125, 0.5312, 0.125, 0.5312, 0.1562, 0.5234, 0.1562, 0.5234, 0.5312, 0.5312, 0.5312, 0.5312, 0.5625, 0.5234, 0.5625, 0.5234, 0.1562, 0.5312, 0.1562, 0.5312, 0.1875, 0.5234, 0.1875, 0.5234, 0.6875, 0.5312, 0.6875, 0.5312, 0.7188, 0.5234, 0.7188, 0.5234, 0.0, 0.5312, 0.0, 0.5312, 0.03125, 0.5234, 0.03125, 0.5234, 0.0625, 0.5312, 0.0625, 0.5312, 0.09375, 0.5234, 0.09375, 0.5234, 0.625, 0.5312, 0.625, 0.5312, 0.6562, 0.5234, 0.6562, 0.5234, 0.03125, 0.5312, 0.03125, 0.5312, 0.0625, 0.5234, 0.0625, 0.5234, 0.6562, 0.5312, 0.6562, 0.5312, 0.6875, 0.5234, 0.6875, 0.5234, 0.75, 0.5312, 0.75, 0.5312, 0.875, 0.5234, 0.875, 0.5234, 0.25, 0.5312, 0.25, 0.5312, 0.375, 0.5234, 0.375, 0.5234, 0.2188, 0.5312, 0.2188, 0.5312, 0.25, 0.5234, 0.25, 0.5234, 0.375, 0.5312, 0.375, 0.5312, 0.5, 0.5234, 0.5, 0.5234, 0.7188, 0.5312, 0.7188, 0.5312, 0.75, 0.5234, 0.75, 0.5234, 0.875, 0.5312, 0.875, 0.5312, 1.0, 0.5234, 1.0, 0.5234, 0.5938, 0.5312, 0.5938, 0.5312, 0.625, 0.5234, 0.625, 0.5234, 0.09375, 0.5312, 0.09375, 0.5312, 0.125, 0.5234, 0.125, 0.5079, 0.09375, 0.5156, 0.09375, 0.5156, 0.125, 0.5079, 0.125, 0.5079, 0.5938, 0.5156, 0.5938, 0.5156, 0.625, 0.5079, 0.625, 0.5079, 0.875, 0.5156, 0.875, 0.5156, 1.0, 0.5079, 1.0, 0.5079, 0.7188, 0.5156, 0.7188, 0.5156, 0.75, 0.5079, 0.75, 0.5079, 0.375, 0.5156, 0.375, 0.5156, 0.5, 0.5079, 0.5, 0.5079, 0.2188, 0.5156, 0.2188, 0.5156, 0.25, 0.5079, 0.25, 0.5079, 0.25, 0.5156, 0.25, 0.5156, 0.375, 0.5079, 0.375, 0.5079, 0.75, 0.5156, 0.75, 0.5156, 0.875, 0.5079, 0.875, 0.5079, 0.6562, 0.5156, 0.6562, 0.5156, 0.6875, 0.5079, 0.6875, 0.5079, 0.03125, 0.5156, 0.03125, 0.5156, 0.0625, 0.5079, 0.0625, 0.5079, 0.625, 0.5156, 0.625, 0.5156, 0.6562, 0.5079, 0.6562, 0.5079, 0.0625, 0.5156, 0.0625, 0.5156, 0.09375, 0.5079, 0.09375, 0.5079, 0.0, 0.5156, 0.0, 0.5156, 0.03125, 0.5079, 0.03125, 0.5079, 0.6875, 0.5156, 0.6875, 0.5156, 0.7188, 0.5079, 0.7188, 0.5079, 0.1562, 0.5156, 0.1562, 0.5156, 0.1875, 0.5079, 0.1875, 0.5079, 0.5312, 0.5156, 0.5312, 0.5156, 0.5625, 0.5079, 0.5625, 0.5079, 0.125, 0.5156, 0.125, 0.5156, 0.1562, 0.5079, 0.1562, 0.5079, 0.5625, 0.5156, 0.5625, 0.5156, 0.5938, 0.5079, 0.5938, 0.5079, 0.5, 0.5156, 0.5, 0.5156, 0.5312, 0.5079, 0.5312, 0.5079, 0.1875, 0.5156, 0.1875, 0.5156, 0.2188, 0.5079, 0.2188, 0.5, 0.1875, 0.5079, 0.1875, 0.5079, 0.2188, 0.5, 0.2188, 0.5, 0.5, 0.5079, 0.5, 0.5079, 0.5312, 0.5, 0.5312, 0.5, 0.5625, 0.5079, 0.5625, 0.5079, 0.5938, 0.5, 0.5938, 0.5, 0.125, 0.5079, 0.125, 0.5079, 0.1562, 0.5, 0.1562, 0.5, 0.5312, 0.5079, 0.5312, 0.5079, 0.5625, 0.5, 0.5625, 0.5, 0.1562, 0.5079, 0.1562, 0.5079, 0.1875, 0.5, 0.1875, 0.5, 0.6875, 0.5079, 0.6875, 0.5079, 0.7188, 0.5, 0.7188, 0.5, 0.0, 0.5079, 0.0, 0.5079, 0.03125, 0.5, 0.03125, 0.5, 0.0625, 0.5079, 0.0625, 0.5079, 0.09375, 0.5, 0.09375, 0.5, 0.625, 0.5079, 0.625, 0.5079, 0.6562, 0.5, 0.6562, 0.5, 0.03125, 0.5079, 0.03125, 0.5079, 0.0625, 0.5, 0.0625, 0.5, 0.6562, 0.5079, 0.6562, 0.5079, 0.6875, 0.5, 0.6875, 0.5, 0.75, 0.5079, 0.75, 0.5079, 0.875, 0.5, 0.875, 0.5, 0.25, 0.5079, 0.25, 0.5079, 0.375, 0.5, 0.375, 0.5, 0.2188, 0.5079, 0.2188, 0.5079, 0.25, 0.5, 0.25, 0.5, 0.375, 0.5079, 0.375, 0.5079, 0.5, 0.5, 0.5, 0.5, 0.7188, 0.5079, 0.7188, 0.5079, 0.75, 0.5, 0.75, 0.5, 0.875, 0.5079, 0.875, 0.5079, 1.0, 0.5, 1.0, 0.5, 0.5938, 0.5079, 0.5938, 0.5079, 0.625, 0.5, 0.625, 0.5, 0.09375, 0.5079, 0.09375, 0.5079, 0.125, 0.5, 0.125, 0.5156, 0.09375, 0.5234, 0.09375, 0.5234, 0.125, 0.5156, 0.125, 0.5156, 0.5938, 0.5234, 0.5938, 0.5234, 0.625, 0.5156, 0.625, 0.5156, 0.875, 0.5234, 0.875, 0.5234, 1.0, 0.5156, 1.0, 0.5156, 0.7188, 0.5234, 0.7188, 0.5234, 0.75, 0.5156, 0.75, 0.5156, 0.375, 0.5234, 0.375, 0.5234, 0.5, 0.5156, 0.5, 0.5156, 0.2188, 0.5234, 0.2188, 0.5234, 0.25, 0.5156, 0.25, 0.5156, 0.25, 0.5234, 0.25, 0.5234, 0.375, 0.5156, 0.375, 0.5156, 0.75, 0.5234, 0.75, 0.5234, 0.875, 0.5156, 0.875, 0.5156, 0.6562, 0.5234, 0.6562, 0.5234, 0.6875, 0.5156, 0.6875, 0.5156, 0.03125, 0.5234, 0.03125, 0.5234, 0.0625, 0.5156, 0.0625, 0.5156, 0.625, 0.5234, 0.625, 0.5234, 0.6562, 0.5156, 0.6562, 0.5156, 0.0625, 0.5234, 0.0625, 0.5234, 0.09375, 0.5156, 0.09375, 0.5156, 0.0, 0.5234, 0.0, 0.5234, 0.03125, 0.5156, 0.03125, 0.5156, 0.6875, 0.5234, 0.6875, 0.5234, 0.7188, 0.5156, 0.7188, 0.5156, 0.1562, 0.5234, 0.1562, 0.5234, 0.1875, 0.5156, 0.1875, 0.5156, 0.5312, 0.5234, 0.5312, 0.5234, 0.5625, 0.5156, 0.5625, 0.5156, 0.125, 0.5234, 0.125, 0.5234, 0.1562, 0.5156, 0.1562, 0.5156, 0.5625, 0.5234, 0.5625, 0.5234, 0.5938, 0.5156, 0.5938, 0.5156, 0.5, 0.5234, 0.5, 0.5234, 0.5312, 0.5156, 0.5312, 0.5156, 0.1875, 0.5234, 0.1875, 0.5234, 0.2188, 0.5156, 0.2188, 0.5391, 0.1875, 0.5469, 0.1875, 0.5469, 0.2188, 0.5391, 0.2188, 0.5391, 0.5, 0.5469, 0.5, 0.5469, 0.5312, 0.5391, 0.5312, 0.5391, 0.5625, 0.5469, 0.5625, 0.5469, 0.5938, 0.5391, 0.5938, 0.5391, 0.125, 0.5469, 0.125, 0.5469, 0.1562, 0.5391, 0.1562, 0.5391, 0.5312, 0.5469, 0.5312, 0.5469, 0.5625, 0.5391, 0.5625, 0.5391, 0.1562, 0.5469, 0.1562, 0.5469, 0.1875, 0.5391, 0.1875, 0.5391, 0.6875, 0.5469, 0.6875, 0.5469, 0.7188, 0.5391, 0.7188, 0.5391, 0.0, 0.5469, 0.0, 0.5469, 0.03125, 0.5391, 0.03125, 0.5391, 0.0625, 0.5469, 0.0625, 0.5469, 0.09375, 0.5391, 0.09375, 0.5391, 0.625, 0.5469, 0.625, 0.5469, 0.6562, 0.5391, 0.6562, 0.5391, 0.03125, 0.5469, 0.03125, 0.5469, 0.0625, 0.5391, 0.0625, 0.5391, 0.6562, 0.5469, 0.6562, 0.5469, 0.6875, 0.5391, 0.6875, 0.5391, 0.75, 0.5469, 0.75, 0.5469, 0.875, 0.5391, 0.875, 0.5391, 0.25, 0.5469, 0.25, 0.5469, 0.375, 0.5391, 0.375, 0.5391, 0.2188, 0.5469, 0.2188, 0.5469, 0.25, 0.5391, 0.25, 0.5391, 0.375, 0.5469, 0.375, 0.5469, 0.5, 0.5391, 0.5, 0.5391, 0.7188, 0.5469, 0.7188, 0.5469, 0.75, 0.5391, 0.75, 0.5391, 0.875, 0.5469, 0.875, 0.5469, 1.0, 0.5391, 1.0, 0.5391, 0.5938, 0.5469, 0.5938, 0.5469, 0.625, 0.5391, 0.625, 0.5391, 0.09375, 0.5469, 0.09375, 0.5469, 0.125, 0.5391, 0.125, 0.5469, 0.1875, 0.5547, 0.1875, 0.5547, 0.2188, 0.5469, 0.2188, 0.5469, 0.5, 0.5547, 0.5, 0.5547, 0.5312, 0.5469, 0.5312, 0.5469, 0.5625, 0.5547, 0.5625, 0.5547, 0.5938, 0.5469, 0.5938, 0.5469, 0.125, 0.5547, 0.125, 0.5547, 0.1562, 0.5469, 0.1562, 0.5469, 0.5312, 0.5547, 0.5312, 0.5547, 0.5625, 0.5469, 0.5625, 0.5469, 0.1562, 0.5547, 0.1562, 0.5547, 0.1875, 0.5469, 0.1875, 0.5469, 0.6875, 0.5547, 0.6875, 0.5547, 0.7188, 0.5469, 0.7188, 0.5469, 0.0, 0.5547, 0.0, 0.5547, 0.03125, 0.5469, 0.03125, 0.5469, 0.0625, 0.5547, 0.0625, 0.5547, 0.09375, 0.5469, 0.09375, 0.5469, 0.625, 0.5547, 0.625, 0.5547, 0.6562, 0.5469, 0.6562, 0.5469, 0.03125, 0.5547, 0.03125, 0.5547, 0.0625, 0.5469, 0.0625, 0.5469, 0.6562, 0.5547, 0.6562, 0.5547, 0.6875, 0.5469, 0.6875, 0.5469, 0.75, 0.5547, 0.75, 0.5547, 0.875, 0.5469, 0.875, 0.5469, 0.25, 0.5547, 0.25, 0.5547, 0.375, 0.5469, 0.375, 0.5469, 0.2188, 0.5547, 0.2188, 0.5547, 0.25, 0.5469, 0.25, 0.5469, 0.375, 0.5547, 0.375, 0.5547, 0.5, 0.5469, 0.5, 0.5469, 0.7188, 0.5547, 0.7188, 0.5547, 0.75, 0.5469, 0.75, 0.5469, 0.875, 0.5547, 0.875, 0.5547, 1.0, 0.5469, 1.0, 0.5469, 0.5938, 0.5547, 0.5938, 0.5547, 0.625, 0.5469, 0.625, 0.5469, 0.09375, 0.5547, 0.09375, 0.5547, 0.125, 0.5469, 0.125, 0.5703, 0.1875, 0.5781, 0.1875, 0.5781, 0.2188, 0.5703, 0.2188, 0.5703, 0.5, 0.5781, 0.5, 0.5781, 0.5312, 0.5703, 0.5312, 0.5703, 0.5625, 0.5781, 0.5625, 0.5781, 0.5938, 0.5703, 0.5938, 0.5703, 0.125, 0.5781, 0.125, 0.5781, 0.1562, 0.5703, 0.1562, 0.5703, 0.5312, 0.5781, 0.5312, 0.5781, 0.5625, 0.5703, 0.5625, 0.5703, 0.1562, 0.5781, 0.1562, 0.5781, 0.1875, 0.5703, 0.1875, 0.5703, 0.6875, 0.5781, 0.6875, 0.5781, 0.7187, 0.5703, 0.7188, 0.5703, 0.0, 0.5781, 0.0, 0.5781, 0.03125, 0.5703, 0.03125, 0.5703, 0.0625, 0.5781, 0.0625, 0.5781, 0.09375, 0.5703, 0.09375, 0.5703, 0.625, 0.5781, 0.625, 0.5781, 0.6562, 0.5703, 0.6562, 0.5703, 0.03125, 0.5781, 0.03125, 0.5781, 0.0625, 0.5703, 0.0625, 0.5703, 0.6562, 0.5781, 0.6562, 0.5781, 0.6875, 0.5703, 0.6875, 0.5703, 0.75, 0.5781, 0.75, 0.5781, 0.875, 0.5703, 0.875, 0.5703, 0.25, 0.5781, 0.25, 0.5781, 0.375, 0.5703, 0.375, 0.5703, 0.2188, 0.5781, 0.2188, 0.5781, 0.25, 0.5703, 0.25, 0.5703, 0.375, 0.5781, 0.375, 0.5781, 0.5, 0.5703, 0.5, 0.5703, 0.7188, 0.5781, 0.7187, 0.5781, 0.75, 0.5703, 0.75, 0.5703, 0.875, 0.5781, 0.875, 0.5781, 1.0, 0.5703, 1.0, 0.5703, 0.5938, 0.5781, 0.5938, 0.5781, 0.625, 0.5703, 0.625, 0.5703, 0.09375, 0.5781, 0.09375, 0.5781, 0.125, 0.5703, 0.125, 0.5781, 0.1875, 0.5859, 0.1875, 0.5859, 0.2188, 0.5781, 0.2188, 0.5781, 0.5, 0.5859, 0.5, 0.5859, 0.5312, 0.5781, 0.5312, 0.5781, 0.5625, 0.5859, 0.5625, 0.5859, 0.5938, 0.5781, 0.5938, 0.5781, 0.125, 0.5859, 0.125, 0.5859, 0.1562, 0.5781, 0.1562, 0.5781, 0.5312, 0.5859, 0.5312, 0.5859, 0.5625, 0.5781, 0.5625, 0.5781, 0.1562, 0.5859, 0.1562, 0.5859, 0.1875, 0.5781, 0.1875, 0.5781, 0.6875, 0.5859, 0.6875, 0.5859, 0.7187, 0.5781, 0.7187, 0.5781, 0.0, 0.5859, 0.0, 0.5859, 0.03125, 0.5781, 0.03125, 0.5781, 0.0625, 0.5859, 0.0625, 0.5859, 0.09375, 0.5781, 0.09375, 0.5781, 0.625, 0.5859, 0.625, 0.5859, 0.6562, 0.5781, 0.6562, 0.5781, 0.03125, 0.5859, 0.03125, 0.5859, 0.0625, 0.5781, 0.0625, 0.5781, 0.6562, 0.5859, 0.6562, 0.5859, 0.6875, 0.5781, 0.6875, 0.5781, 0.75, 0.5859, 0.75, 0.5859, 0.875, 0.5781, 0.875, 0.5781, 0.25, 0.5859, 0.25, 0.5859, 0.375, 0.5781, 0.375, 0.5781, 0.2188, 0.5859, 0.2188, 0.5859, 0.25, 0.5781, 0.25, 0.5781, 0.375, 0.5859, 0.375, 0.5859, 0.5, 0.5781, 0.5, 0.5781, 0.7187, 0.5859, 0.7187, 0.5859, 0.75, 0.5781, 0.75, 0.5781, 0.875, 0.5859, 0.875, 0.5859, 1.0, 0.5781, 1.0, 0.5781, 0.5938, 0.5859, 0.5938, 0.5859, 0.625, 0.5781, 0.625, 0.5781, 0.09375, 0.5859, 0.09375, 0.5859, 0.125, 0.5781, 0.125, 0.5625, 0.09375, 0.5703, 0.09375, 0.5703, 0.125, 0.5625, 0.125, 0.5625, 0.5938, 0.5703, 0.5938, 0.5703, 0.625, 0.5625, 0.625, 0.5625, 0.875, 0.5703, 0.875, 0.5703, 1.0, 0.5625, 1.0, 0.5625, 0.7188, 0.5703, 0.7188, 0.5703, 0.75, 0.5625, 0.75, 0.5625, 0.375, 0.5703, 0.375, 0.5703, 0.5, 0.5625, 0.5, 0.5625, 0.2188, 0.5703, 0.2188, 0.5703, 0.25, 0.5625, 0.25, 0.5625, 0.25, 0.5703, 0.25, 0.5703, 0.375, 0.5625, 0.375, 0.5625, 0.75, 0.5703, 0.75, 0.5703, 0.875, 0.5625, 0.875, 0.5625, 0.6562, 0.5703, 0.6562, 0.5703, 0.6875, 0.5625, 0.6875, 0.5625, 0.03125, 0.5703, 0.03125, 0.5703, 0.0625, 0.5625, 0.0625, 0.5625, 0.625, 0.5703, 0.625, 0.5703, 0.6562, 0.5625, 0.6562, 0.5625, 0.0625, 0.5703, 0.0625, 0.5703, 0.09375, 0.5625, 0.09375, 0.5625, 0.0, 0.5703, 0.0, 0.5703, 0.03125, 0.5625, 0.03125, 0.5625, 0.6875, 0.5703, 0.6875, 0.5703, 0.7188, 0.5625, 0.7188, 0.5625, 0.1562, 0.5703, 0.1562, 0.5703, 0.1875, 0.5625, 0.1875, 0.5625, 0.5312, 0.5703, 0.5312, 0.5703, 0.5625, 0.5625, 0.5625, 0.5625, 0.125, 0.5703, 0.125, 0.5703, 0.1562, 0.5625, 0.1562, 0.5625, 0.5625, 0.5703, 0.5625, 0.5703, 0.5938, 0.5625, 0.5938, 0.5625, 0.5, 0.5703, 0.5, 0.5703, 0.5312, 0.5625, 0.5312, 0.5625, 0.1875, 0.5703, 0.1875, 0.5703, 0.2188, 0.5625, 0.2188, 0.5312, 0.09375, 0.5391, 0.09375, 0.5391, 0.125, 0.5312, 0.125, 0.5312, 0.5938, 0.5391, 0.5938, 0.5391, 0.625, 0.5312, 0.625, 0.5312, 0.875, 0.5391, 0.875, 0.5391, 1.0, 0.5312, 1.0, 0.5312, 0.7188, 0.5391, 0.7188, 0.5391, 0.75, 0.5312, 0.75, 0.5312, 0.375, 0.5391, 0.375, 0.5391, 0.5, 0.5312, 0.5, 0.5312, 0.2188, 0.5391, 0.2188, 0.5391, 0.25, 0.5312, 0.25, 0.5312, 0.25, 0.5391, 0.25, 0.5391, 0.375, 0.5312, 0.375, 0.5312, 0.75, 0.5391, 0.75, 0.5391, 0.875, 0.5312, 0.875, 0.5312, 0.6562, 0.5391, 0.6562, 0.5391, 0.6875, 0.5312, 0.6875, 0.5312, 0.03125, 0.5391, 0.03125, 0.5391, 0.0625, 0.5312, 0.0625, 0.5312, 0.625, 0.5391, 0.625, 0.5391, 0.6562, 0.5312, 0.6562, 0.5312, 0.0625, 0.5391, 0.0625, 0.5391, 0.09375, 0.5312, 0.09375, 0.5312, 0.0, 0.5391, 0.0, 0.5391, 0.03125, 0.5312, 0.03125, 0.5312, 0.6875, 0.5391, 0.6875, 0.5391, 0.7188, 0.5312, 0.7188, 0.5312, 0.1562, 0.5391, 0.1562, 0.5391, 0.1875, 0.5312, 0.1875, 0.5312, 0.5312, 0.5391, 0.5312, 0.5391, 0.5625, 0.5312, 0.5625, 0.5312, 0.125, 0.5391, 0.125, 0.5391, 0.1562, 0.5312, 0.1562, 0.5312, 0.5625, 0.5391, 0.5625, 0.5391, 0.5938, 0.5312, 0.5938, 0.5312, 0.5, 0.5391, 0.5, 0.5391, 0.5312, 0.5312, 0.5312, 0.5312, 0.1875, 0.5391, 0.1875, 0.5391, 0.2188, 0.5312, 0.2188, 0.6016, 0.1875, 0.6094, 0.1875, 0.6094, 0.2188, 0.6016, 0.2187, 0.6016, 0.5, 0.6094, 0.5, 0.6094, 0.5312, 0.6016, 0.5313, 0.6016, 0.5625, 0.6094, 0.5625, 0.6094, 0.5938, 0.6016, 0.5938, 0.6016, 0.125, 0.6094, 0.125, 0.6094, 0.1562, 0.6016, 0.1562, 0.6016, 0.1562, 0.6094, 0.1562, 0.6094, 0.1875, 0.6016, 0.1875, 0.6016, 0.5313, 0.6094, 0.5312, 0.6094, 0.5625, 0.6016, 0.5625, 0.6016, 0.6875, 0.6094, 0.6875, 0.6094, 0.7188, 0.6016, 0.7187, 0.6016, 0.0, 0.6094, 0.0, 0.6094, 0.03125, 0.6016, 0.03125, 0.6016, 0.0625, 0.6094, 0.0625, 0.6094, 0.09375, 0.6016, 0.09375, 0.6016, 0.625, 0.6094, 0.625, 0.6094, 0.6562, 0.6016, 0.6562, 0.6016, 0.6562, 0.6094, 0.6562, 0.6094, 0.6875, 0.6016, 0.6875, 0.6016, 0.03125, 0.6094, 0.03125, 0.6094, 0.0625, 0.6016, 0.0625, 0.6016, 0.25, 0.6094, 0.25, 0.6094, 0.375, 0.6016, 0.375, 0.6016, 0.75, 0.6094, 0.75, 0.6094, 0.875, 0.6016, 0.875, 0.6016, 0.09375, 0.6094, 0.09375, 0.6094, 0.125, 0.6016, 0.125, 0.6016, 0.5938, 0.6094, 0.5938, 0.6094, 0.625, 0.6016, 0.625, 0.6016, 0.875, 0.6094, 0.875, 0.6094, 1.0, 0.6016, 1.0, 0.6016, 0.7187, 0.6094, 0.7188, 0.6094, 0.75, 0.6016, 0.75, 0.6016, 0.375, 0.6094, 0.375, 0.6094, 0.5, 0.6016, 0.5, 0.6016, 0.2187, 0.6094, 0.2188, 0.6094, 0.25, 0.6016, 0.25, 0.5938, 0.2188, 0.6016, 0.2187, 0.6016, 0.25, 0.5938, 0.25, 0.5938, 0.375, 0.6016, 0.375, 0.6016, 0.5, 0.5938, 0.5, 0.5937, 0.7187, 0.6016, 0.7187, 0.6016, 0.75, 0.5938, 0.75, 0.5938, 0.875, 0.6016, 0.875, 0.6016, 1.0, 0.5938, 1.0, 0.5938, 0.5938, 0.6016, 0.5938, 0.6016, 0.625, 0.5938, 0.625, 0.5938, 0.09375, 0.6016, 0.09375, 0.6016, 0.125, 0.5938, 0.125, 0.5938, 0.75, 0.6016, 0.75, 0.6016, 0.875, 0.5938, 0.875, 0.5938, 0.25, 0.6016, 0.25, 0.6016, 0.375, 0.5938, 0.375, 0.5937, 0.03125, 0.6016, 0.03125, 0.6016, 0.0625, 0.5938, 0.0625, 0.5938, 0.6562, 0.6016, 0.6562, 0.6016, 0.6875, 0.5938, 0.6875, 0.5938, 0.625, 0.6016, 0.625, 0.6016, 0.6562, 0.5938, 0.6562, 0.5938, 0.0625, 0.6016, 0.0625, 0.6016, 0.09375, 0.5938, 0.09375, 0.5938, 0.0, 0.6016, 0.0, 0.6016, 0.03125, 0.5937, 0.03125, 0.5938, 0.6875, 0.6016, 0.6875, 0.6016, 0.7187, 0.5937, 0.7187, 0.5938, 0.5312, 0.6016, 0.5313, 0.6016, 0.5625, 0.5938, 0.5625, 0.5938, 0.1562, 0.6016, 0.1562, 0.6016, 0.1875, 0.5938, 0.1875, 0.5938, 0.125, 0.6016, 0.125, 0.6016, 0.1562, 0.5938, 0.1562, 0.5938, 0.5625, 0.6016, 0.5625, 0.6016, 0.5938, 0.5938, 0.5938, 0.5938, 0.5, 0.6016, 0.5, 0.6016, 0.5313, 0.5938, 0.5312, 0.5938, 0.1875, 0.6016, 0.1875, 0.6016, 0.2187, 0.5938, 0.2188, 0.6094, 0.1875, 0.6172, 0.1875, 0.6172, 0.2187, 0.6094, 0.2188, 0.6094, 0.5, 0.6172, 0.5, 0.6172, 0.5312, 0.6094, 0.5312, 0.6094, 0.5625, 0.6172, 0.5625, 0.6172, 0.5938, 0.6094, 0.5938, 0.6094, 0.125, 0.6172, 0.125, 0.6172, 0.1562, 0.6094, 0.1562, 0.6094, 0.1562, 0.6172, 0.1562, 0.6172, 0.1875, 0.6094, 0.1875, 0.6094, 0.5312, 0.6172, 0.5312, 0.6172, 0.5625, 0.6094, 0.5625, 0.6094, 0.6875, 0.6172, 0.6875, 0.6172, 0.7188, 0.6094, 0.7188, 0.6094, 0.0, 0.6172, 0.0, 0.6172, 0.03125, 0.6094, 0.03125, 0.6094, 0.0625, 0.6172, 0.0625, 0.6172, 0.09375, 0.6094, 0.09375, 0.6094, 0.625, 0.6172, 0.625, 0.6172, 0.6562, 0.6094, 0.6562, 0.6094, 0.6562, 0.6172, 0.6562, 0.6172, 0.6875, 0.6094, 0.6875, 0.6094, 0.03125, 0.6172, 0.03125, 0.6172, 0.0625, 0.6094, 0.0625, 0.6094, 0.25, 0.6172, 0.25, 0.6172, 0.375, 0.6094, 0.375, 0.6094, 0.75, 0.6172, 0.75, 0.6172, 0.875, 0.6094, 0.875, 0.6094, 0.09375, 0.6172, 0.09375, 0.6172, 0.125, 0.6094, 0.125, 0.6094, 0.5938, 0.6172, 0.5938, 0.6172, 0.625, 0.6094, 0.625, 0.6094, 0.875, 0.6172, 0.875, 0.6172, 1.0, 0.6094, 1.0, 0.6094, 0.7188, 0.6172, 0.7188, 0.6172, 0.75, 0.6094, 0.75, 0.6094, 0.375, 0.6172, 0.375, 0.6172, 0.5, 0.6094, 0.5, 0.6094, 0.2188, 0.6172, 0.2187, 0.6172, 0.25, 0.6094, 0.25])
me_cylinder.update()

# ---- objects
ob_cylinder = bpy.data.objects.new('Cylinder', me_cylinder)

# ---- transforms, parenting, visibility, modifiers, constraints
ob_cylinder.location = (-0.2612, -0.05041, 1.097)
ob_cylinder.scale = (0.6771, 1.0, 1.805)

# ---- collection membership
col_collection.objects.link(ob_cylinder)

# ---- scene / render settings (as saved in the file)
scene.frame_start = 1; scene.frame_end = 250; scene.frame_set(1)
scene.render.engine = 'BLENDER_EEVEE_NEXT'
bpy.context.view_layer.update()

# ---- added for rendering (the .blend has no active camera and no usable light): camera, sun
cam_auto = bpy.data.cameras.new('AutoCamera')
cam_auto.lens = 50.0
cam_auto.sensor_width = 36.0
cam_auto.clip_end = 1000.0
ob_auto_camera = bpy.data.objects.new('AutoCamera', cam_auto)
scene.collection.objects.link(ob_auto_camera)
ob_auto_camera.location = (27.6831, -33.5225, 32.9411)
ob_auto_camera.rotation_euler = (1.09748, -7.21219e-08, 0.694738)
scene.camera = ob_auto_camera
light_auto_sun = bpy.data.lights.new('AutoSun', 'SUN')
light_auto_sun.energy = 3.0
light_auto_sun.angle = 0.0523599
ob_auto_sun = bpy.data.objects.new('AutoSun', light_auto_sun)
scene.collection.objects.link(ob_auto_sun)
ob_auto_sun.rotation_euler = (0.872665, 0.174533, 0.523599)
bpy.context.view_layer.update()
